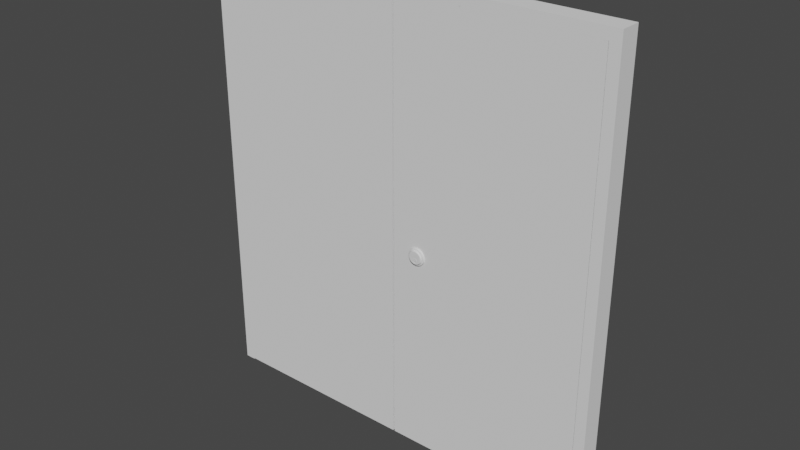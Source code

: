 # Source: door_shape_3.blend  (saved by Blender 3.4.6; exported with 4.5.12 LTS)
import bpy
from mathutils import Matrix  # noqa: F401  (used for matrix-valued properties, if any)

bpy.ops.wm.read_factory_settings(use_empty=True)
scene = bpy.context.scene
scene.name = 'Scene'

# ---- collections
col_collection = bpy.data.collections.new('Collection'); scene.collection.children.link(col_collection)

# ---- world
world_world = bpy.data.worlds.new('World'); scene.world = world_world
world_world.use_nodes = True; world_world.node_tree.nodes.clear()
_N = world_world.node_tree.nodes; _L = world_world.node_tree.links
n0 = _N.new('ShaderNodeOutputWorld'); n0.name = 'World Output'; n0.location = (300, 300)
n1 = _N.new('ShaderNodeBackground'); n1.name = 'Background'; n1.location = (10, 300)
n1.inputs[0].default_value = (0.05088, 0.05088, 0.05088, 1.0)
_L.new(n1.outputs[0], n0.inputs[0])
n0.is_active_output = True
world_world.color = (0.05088, 0.05088, 0.05088)
world_world.use_sun_shadow = False
world_world.sun_shadow_jitter_overblur = 0.0

# ---- meshes
me_plane_001 = bpy.data.meshes.new('Plane.001')
me_plane_001.from_pydata([(-1.0, -1.0, 0.0), (1.0, -1.0, 0.0), (-1.0, 1.0, 0.0), (1.0, 1.0, 0.0), (-1.0, 1.0, 0.05), (-1.0, -1.0, 0.05), (1.0, -1.0, 0.05), (1.0, 1.0, 0.05)], [], [(0, 2, 3, 1), (5, 6, 7, 4), (3, 2, 4, 7), (0, 1, 6, 5), (1, 3, 7, 6), (2, 0, 5, 4)])
_uv = me_plane_001.uv_layers.new(name='UVMap')
_uv.uv.foreach_set('vector', [0.0, 0.0, 0.0, 1.0, 1.0, 1.0, 1.0, 0.0, 0.0, 0.0, 1.0, 0.0, 1.0, 1.0, 0.0, 1.0, 1.0, 1.0, 0.0, 1.0, 0.0, 1.0, 1.0, 1.0, 0.0, 0.0, 1.0, 0.0, 1.0, 0.0, 0.0, 0.0, 1.0, 0.0, 1.0, 1.0, 1.0, 1.0, 1.0, 0.0, 0.0, 1.0, 0.0, 0.0, 0.0, 0.0, 0.0, 1.0])
me_plane_001.update()
me_plane_002 = bpy.data.meshes.new('Plane.002')
me_plane_002.from_pydata([(-1.0, -1.0, 0.0), (1.0, -1.0, 0.0), (-1.0, 1.0, 0.0), (1.0, 1.0, 0.0), (-1.0, 1.0, 0.05), (-1.0, -1.0, 0.05), (1.0, -1.0, 0.05), (1.0, 1.0, 0.05)], [], [(0, 2, 3, 1), (5, 6, 7, 4), (3, 2, 4, 7), (0, 1, 6, 5), (1, 3, 7, 6), (2, 0, 5, 4)])
_uv = me_plane_002.uv_layers.new(name='UVMap')
_uv.uv.foreach_set('vector', [0.0, 0.0, 0.0, 1.0, 1.0, 1.0, 1.0, 0.0, 0.0, 0.0, 1.0, 0.0, 1.0, 1.0, 0.0, 1.0, 1.0, 1.0, 0.0, 1.0, 0.0, 1.0, 1.0, 1.0, 0.0, 0.0, 1.0, 0.0, 1.0, 0.0, 0.0, 0.0, 1.0, 0.0, 1.0, 1.0, 1.0, 1.0, 1.0, 0.0, 0.0, 1.0, 0.0, 0.0, 0.0, 0.0, 0.0, 1.0])
me_plane_002.update()
me_cube_016 = bpy.data.meshes.new('Cube.016')
me_cube_016.from_pydata([(-1.0, -1.0, -1.0), (-1.0, -1.0, 1.0), (-1.0, 1.0, -1.0), (-1.0, 1.0, 1.0), (1.0, -1.0, -1.0), (1.0, -1.0, 1.0), (1.0, 1.0, -1.0), (1.0, 1.0, 1.0), (75.32, -1.0, -1.0), (75.32, -1.0, 1.0), (75.32, 1.0, -1.0), (75.32, 1.0, 1.0), (77.32, -1.0, -1.0), (77.32, -1.0, 1.0), (77.32, 1.0, -1.0), (77.32, 1.0, 1.0), (-0.9932, -1.0, 1.049), (77.32, -1.0, 1.049), (-0.9932, 1.0, 1.049), (77.32, 1.0, 1.049), (-0.9932, -1.0, 1.0), (77.32, -1.0, 1.0), (-0.9932, 1.0, 1.0), (77.32, 1.0, 1.0)], [], [(0, 1, 3, 2), (2, 3, 7, 6), (6, 7, 5, 4), (4, 5, 1, 0), (2, 6, 4, 0), (7, 3, 1, 5), (8, 9, 11, 10), (10, 11, 15, 14), (14, 15, 13, 12), (12, 13, 9, 8), (10, 14, 12, 8), (15, 11, 9, 13), (16, 17, 19, 18), (18, 19, 23, 22), (22, 23, 21, 20), (20, 21, 17, 16), (18, 22, 20, 16), (23, 19, 17, 21)])
_uv = me_cube_016.uv_layers.new(name='UVMap')
_uv.uv.foreach_set('vector', [0.375, 0.0, 0.625, 0.0, 0.625, 0.25, 0.375, 0.25, 0.375, 0.25, 0.625, 0.25, 0.625, 0.5, 0.375, 0.5, 0.375, 0.5, 0.625, 0.5, 0.625, 0.75, 0.375, 0.75, 0.375, 0.75, 0.625, 0.75, 0.625, 1.0, 0.375, 1.0, 0.125, 0.5, 0.375, 0.5, 0.375, 0.75, 0.125, 0.75, 0.625, 0.5, 0.875, 0.5, 0.875, 0.75, 0.625, 0.75, 0.375, 0.0, 0.625, 0.0, 0.625, 0.25, 0.375, 0.25, 0.375, 0.25, 0.625, 0.25, 0.625, 0.5, 0.375, 0.5, 0.375, 0.5, 0.625, 0.5, 0.625, 0.75, 0.375, 0.75, 0.375, 0.75, 0.625, 0.75, 0.625, 1.0, 0.375, 1.0, 0.125, 0.5, 0.375, 0.5, 0.375, 0.75, 0.125, 0.75, 0.625, 0.5, 0.875, 0.5, 0.875, 0.75, 0.625, 0.75, 0.375, 0.0, 0.625, 0.0, 0.625, 0.25, 0.375, 0.25, 0.375, 0.25, 0.625, 0.25, 0.625, 0.5, 0.375, 0.5, 0.375, 0.5, 0.625, 0.5, 0.625, 0.75, 0.375, 0.75, 0.375, 0.75, 0.625, 0.75, 0.625, 1.0, 0.375, 1.0, 0.125, 0.5, 0.375, 0.5, 0.375, 0.75, 0.125, 0.75, 0.625, 0.5, 0.875, 0.5, 0.875, 0.75, 0.625, 0.75])
me_cube_016.update()
me_circle = bpy.data.meshes.new('Circle')
me_circle.from_pydata([(0.0, 1.0, 0.0), (-0.1951, 0.9808, 0.0), (-0.3827, 0.9239, 0.0), (-0.5556, 0.8315, 0.0), (-0.7071, 0.7071, 0.0), (-0.8315, 0.5556, 0.0), (-0.9239, 0.3827, 0.0), (-0.9808, 0.1951, 0.0), (-1.0, 0.0, 0.0), (-0.9808, -0.1951, 0.0), (-0.9239, -0.3827, 0.0), (-0.8315, -0.5556, 0.0), (-0.7071, -0.7071, 0.0), (-0.5556, -0.8315, 0.0), (-0.3827, -0.9239, 0.0), (-0.1951, -0.9808, 0.0), (0.0, -1.0, 0.0), (0.1951, -0.9808, 0.0), (0.3827, -0.9239, 0.0), (0.5556, -0.8315, 0.0), (0.7071, -0.7071, 0.0), (0.8315, -0.5556, 0.0), (0.9239, -0.3827, 0.0), (0.9808, -0.1951, 0.0), (1.0, 0.0, 0.0), (0.9808, 0.1951, 0.0), (0.9239, 0.3827, 0.0), (0.8315, 0.5556, 0.0), (0.7071, 0.7071, 0.0), (0.5556, 0.8315, 0.0), (0.3827, 0.9239, 0.0), (0.1951, 0.9808, 0.0), (-0.1451, 0.7295, 0.3339), (-1.829e-09, 0.7438, 0.3339), (-0.2847, 0.6872, 0.3339), (-0.4133, 0.6185, 0.3339), (-0.526, 0.526, 0.3339), (-0.6185, 0.4133, 0.3339), (-0.6872, 0.2847, 0.3339), (-0.7295, 0.1451, 0.3339), (-0.7438, 2.251e-09, 0.3339), (-0.7295, -0.1451, 0.3339), (-0.6872, -0.2847, 0.3339), (-0.6185, -0.4133, 0.3339), (-0.526, -0.526, 0.3339), (-0.4133, -0.6185, 0.3339), (-0.2847, -0.6872, 0.3339), (-0.1451, -0.7295, 0.3339), (-1.829e-09, -0.7438, 0.3339), (0.1451, -0.7295, 0.3339), (0.2847, -0.6872, 0.3339), (0.4133, -0.6185, 0.3339), (0.526, -0.526, 0.3339), (0.6185, -0.4133, 0.3339), (0.6872, -0.2847, 0.3339), (0.7295, -0.1451, 0.3339), (0.7438, 2.251e-09, 0.3339), (0.7295, 0.1451, 0.3339), (0.6872, 0.2847, 0.3339), (0.6185, 0.4133, 0.3339), (0.526, 0.526, 0.3339), (0.4133, 0.6185, 0.3339), (0.2847, 0.6872, 0.3339), (0.1451, 0.7295, 0.3339), (-0.1656, 0.8326, 0.3339), (-1.829e-09, 0.8489, 0.3339), (-0.3249, 0.7843, 0.3339), (-0.4716, 0.7059, 0.3339), (-0.6003, 0.6003, 0.3339), (-0.7059, 0.4716, 0.3339), (-0.7843, 0.3249, 0.3339), (-0.8326, 0.1656, 0.3339), (-0.8489, 2.251e-09, 0.3339), (-0.8326, -0.1656, 0.3339), (-0.7843, -0.3249, 0.3339), (-0.7059, -0.4716, 0.3339), (-0.6003, -0.6003, 0.3339), (-0.4716, -0.7059, 0.3339), (-0.3249, -0.7843, 0.3339), (-0.1656, -0.8326, 0.3339), (-1.829e-09, -0.8489, 0.3339), (0.1656, -0.8326, 0.3339), (0.3249, -0.7843, 0.3339), (0.4716, -0.7059, 0.3339), (0.6003, -0.6003, 0.3339), (0.7059, -0.4716, 0.3339), (0.7843, -0.3249, 0.3339), (0.8326, -0.1656, 0.3339), (0.8489, 2.251e-09, 0.3339), (0.8326, 0.1656, 0.3339), (0.7843, 0.3249, 0.3339), (0.7059, 0.4716, 0.3339), (0.6003, 0.6003, 0.3339), (0.4716, 0.7059, 0.3339), (0.3249, 0.7843, 0.3339), (0.1656, 0.8326, 0.3339), (-0.01736, -0.3313, 0.4985), (-0.01941, -0.3452, 0.2275), (-0.02782, -0.3377, 0.4986), (-0.04039, -0.3444, 0.4986), (-0.05141, -0.3535, 0.4986), (-0.06045, -0.3645, 0.4986), (-0.06717, -0.3771, 0.4986), (-0.07131, -0.3907, 0.4986), (-0.07271, -0.4049, 0.4986), (-0.07131, -0.4191, 0.4986), (-0.06717, -0.4327, 0.4986), (-0.06045, -0.4453, 0.4986), (-0.05141, -0.4563, 0.4986), (-0.04039, -0.4653, 0.4986), (-0.02782, -0.472, 0.4986), (-0.01418, -0.4762, 0.4986), (-1.709e-09, -0.4776, 0.4986), (0.01418, -0.4762, 0.4986), (0.02782, -0.472, 0.4986), (0.04039, -0.4653, 0.4986), (0.05141, -0.4563, 0.4986), (0.06045, -0.4453, 0.4986), (0.06717, -0.4327, 0.4986), (0.07131, -0.4191, 0.4986), (0.07271, -0.4049, 0.4986), (0.07131, -0.3907, 0.4986), (0.06717, -0.3771, 0.4986), (0.06045, -0.3645, 0.4986), (0.05141, -0.3535, 0.4986), (0.04039, -0.3444, 0.4986), (0.02782, -0.3377, 0.4986), (0.01803, -0.3319, 0.4985), (-0.1258, 0.6322, 0.4986), (-1.709e-09, 0.6446, 0.4986), (-0.2467, 0.5955, 0.4986), (-0.3581, 0.536, 0.4986), (-0.4558, 0.4558, 0.4986), (-0.536, 0.3581, 0.4986), (-0.5955, 0.2467, 0.4986), (-0.6322, 0.1258, 0.4986), (-0.6446, 4.187e-09, 0.4986), (-0.6322, -0.1258, 0.4986), (-0.5955, -0.2467, 0.4986), (-0.536, -0.3581, 0.4986), (-0.4558, -0.4558, 0.4986), (-0.3581, -0.536, 0.4986), (-0.2467, -0.5955, 0.4986), (-0.1258, -0.6322, 0.4986), (-1.709e-09, -0.6446, 0.4986), (0.1258, -0.6322, 0.4986), (0.2467, -0.5955, 0.4986), (0.3581, -0.536, 0.4986), (0.4558, -0.4558, 0.4986), (0.536, -0.3581, 0.4986), (0.5955, -0.2467, 0.4986), (0.6322, -0.1258, 0.4986), (0.6446, 4.187e-09, 0.4986), (0.6322, 0.1258, 0.4986), (0.5955, 0.2467, 0.4986), (0.536, 0.3581, 0.4986), (0.4558, 0.4558, 0.4986), (0.3581, 0.536, 0.4986), (0.2467, 0.5955, 0.4986), (0.1258, 0.6322, 0.4986), (-0.05553, 0.03232, 0.4986), (-1.423e-09, 0.03779, 0.4986), (-0.1089, 0.01613, 0.4986), (-0.1581, -0.01018, 0.4986), (-0.2013, -0.04558, 0.4986), (-0.2367, -0.08871, 0.4986), (-0.263, -0.1379, 0.4986), (-0.2792, -0.1913, 0.4986), (-0.2846, -0.2469, 0.4986), (-0.2792, -0.3024, 0.4986), (-0.263, -0.3558, 0.4986), (-0.2367, -0.405, 0.4986), (-0.2013, -0.4481, 0.4986), (-0.1581, -0.4835, 0.4986), (-0.1089, -0.5098, 0.4986), (-0.05553, -0.526, 0.4986), (-1.423e-09, -0.5315, 0.4986), (0.05553, -0.526, 0.4986), (0.1089, -0.5098, 0.4986), (0.1581, -0.4835, 0.4986), (0.2013, -0.4481, 0.4986), (0.2367, -0.405, 0.4986), (0.263, -0.3558, 0.4986), (0.2792, -0.3024, 0.4986), (0.2846, -0.2469, 0.4986), (0.2792, -0.1913, 0.4986), (0.263, -0.1379, 0.4986), (0.2367, -0.08871, 0.4986), (0.2013, -0.04558, 0.4986), (0.1581, -0.01018, 0.4986), (0.1089, 0.01613, 0.4986), (0.05553, 0.03232, 0.4986), (-0.05323, 0.02073, 0.4986), (-1.709e-09, 0.02597, 0.4986), (-0.1044, 0.005205, 0.4986), (-0.1516, -0.02001, 0.4986), (-0.1929, -0.05394, 0.4986), (-0.2268, -0.09528, 0.4986), (-0.2521, -0.1424, 0.4986), (-0.2676, -0.1936, 0.4986), (-0.2728, -0.2469, 0.4986), (-0.2676, -0.3001, 0.4986), (-0.2521, -0.3513, 0.4986), (-0.2268, -0.3984, 0.4986), (-0.1929, -0.4398, 0.4986), (-0.1516, -0.4737, 0.4986), (-0.1044, -0.4989, 0.4986), (-0.05323, -0.5144, 0.4986), (-1.709e-09, -0.5197, 0.4986), (0.05323, -0.5144, 0.4986), (0.1044, -0.4989, 0.4986), (0.1516, -0.4737, 0.4986), (0.1929, -0.4398, 0.4986), (0.2268, -0.3984, 0.4986), (0.2521, -0.3513, 0.4986), (0.2676, -0.3001, 0.4986), (0.2728, -0.2469, 0.4986), (0.2676, -0.1936, 0.4986), (0.2521, -0.1424, 0.4986), (0.2268, -0.09528, 0.4986), (0.1929, -0.05394, 0.4986), (0.1516, -0.02001, 0.4986), (0.1044, 0.005205, 0.4986), (0.05323, 0.02073, 0.4986), (1.008e-09, -0.1906, 0.4986), (0.0221, -0.1918, 0.4986), (-0.02148, -0.191, 0.4985), (-0.01941, -0.3452, 0.3445), (-0.02986, -0.3515, 0.3446), (-0.04243, -0.3583, 0.3446), (-0.05345, -0.3673, 0.3446), (-0.06249, -0.3783, 0.3446), (-0.06921, -0.3909, 0.3446), (-0.07335, -0.4045, 0.3446), (-0.07475, -0.4187, 0.3446), (-0.07335, -0.4329, 0.3446), (-0.06921, -0.4465, 0.3446), (-0.06249, -0.4591, 0.3446), (-0.05345, -0.4701, 0.3446), (-0.04243, -0.4792, 0.3446), (-0.02986, -0.4859, 0.3446), (-0.01623, -0.49, 0.3446), (-0.002042, -0.4914, 0.3446), (0.01214, -0.49, 0.3446), (0.02578, -0.4859, 0.3446), (0.03835, -0.4792, 0.3446), (0.04937, -0.4701, 0.3446), (0.05841, -0.4591, 0.3446), (0.06513, -0.4465, 0.3446), (0.06927, -0.4329, 0.3446), (0.07066, -0.4187, 0.3446), (0.06927, -0.4045, 0.3446), (0.06513, -0.3909, 0.3446), (0.05841, -0.3783, 0.3446), (0.04937, -0.3673, 0.3446), (0.03835, -0.3583, 0.3446), (0.02578, -0.3515, 0.3446), (0.01599, -0.3457, 0.3445), (-0.02352, -0.2048, 0.3446), (0.02006, -0.2057, 0.3447), (-0.002042, -0.2044, 0.3446), (-0.002042, -0.346, 0.2276), (-0.02986, -0.3515, 0.2276), (-0.04243, -0.3583, 0.2276), (-0.05345, -0.3673, 0.2276), (-0.06249, -0.3783, 0.2276), (-0.06921, -0.3909, 0.2276), (-0.07335, -0.4045, 0.2276), (-0.07475, -0.4187, 0.2276), (-0.07335, -0.4329, 0.2276), (-0.06921, -0.4465, 0.2276), (-0.06249, -0.4591, 0.2276), (-0.05345, -0.4701, 0.2276), (-0.04243, -0.4792, 0.2276), (-0.02986, -0.4859, 0.2276), (-0.01623, -0.49, 0.2276), (-0.002042, -0.4914, 0.2276), (0.01214, -0.49, 0.2276), (0.02578, -0.4859, 0.2276), (0.03835, -0.4792, 0.2276), (0.04937, -0.4701, 0.2276), (0.05841, -0.4591, 0.2276), (0.06513, -0.4465, 0.2276), (0.06927, -0.4329, 0.2276), (0.07066, -0.4187, 0.2276), (0.06927, -0.4045, 0.2276), (0.06513, -0.3909, 0.2276), (0.05841, -0.3783, 0.2276), (0.04937, -0.3673, 0.2276), (0.03835, -0.3583, 0.2276), (0.02578, -0.3515, 0.2276), (0.01599, -0.3457, 0.2275), (-0.02352, -0.2048, 0.2276), (0.02006, -0.2057, 0.2277), (-0.002042, -0.2044, 0.2276), (-0.8614, -0.3568, 0.1494), (-0.9145, -0.1819, 0.1494), (0.9324, 1.007e-09, 0.1494), (0.9145, -0.1819, 0.1494), (-0.7753, -0.518, 0.1494), (0.9145, 0.1819, 0.1494), (-0.6593, -0.6593, 0.1494), (0.8614, 0.3568, 0.1494), (-0.518, -0.7753, 0.1494), (0.7753, 0.518, 0.1494), (-0.3568, -0.8614, 0.1494), (-0.1819, 0.9145, 0.1494), (-8.185e-10, 0.9324, 0.1494), (0.6593, 0.6593, 0.1494), (-0.1819, -0.9145, 0.1494), (-0.3568, 0.8614, 0.1494), (0.518, 0.7753, 0.1494), (-8.185e-10, -0.9324, 0.1494), (-0.518, 0.7753, 0.1494), (0.3568, 0.8614, 0.1494), (0.1819, -0.9145, 0.1494), (-0.6593, 0.6593, 0.1494), (0.1819, 0.9145, 0.1494), (0.3568, -0.8614, 0.1494), (-0.7753, 0.518, 0.1494), (0.518, -0.7753, 0.1494), (-0.8614, 0.3568, 0.1494), (0.6593, -0.6593, 0.1494), (-0.9145, 0.1819, 0.1494), (0.7753, -0.518, 0.1494), (-0.9324, 1.007e-09, 0.1494), (0.8614, -0.3568, 0.1494), (-0.9476, -0.1885, 0.07472), (0.9476, -0.1885, 0.07472), (-4.093e-10, 0.9662, 0.07472), (-0.8926, -0.3697, 0.07472), (0.9662, 5.037e-10, 0.07472), (-0.8034, -0.5368, 0.07472), (0.9476, 0.1885, 0.07472), (-0.6832, -0.6832, 0.07472), (0.8926, 0.3697, 0.07472), (-0.5368, -0.8034, 0.07472), (0.8034, 0.5368, 0.07472), (-0.3697, -0.8926, 0.07472), (-0.1885, 0.9476, 0.07472), (0.6832, 0.6832, 0.07472), (-0.1885, -0.9476, 0.07472), (-0.3697, 0.8926, 0.07472), (0.5368, 0.8034, 0.07472), (-4.093e-10, -0.9662, 0.07472), (-0.5368, 0.8034, 0.07472), (0.3697, 0.8926, 0.07472), (0.1885, -0.9476, 0.07472), (-0.6832, 0.6832, 0.07472), (0.1885, 0.9476, 0.07472), (0.3697, -0.8926, 0.07472), (-0.8034, 0.5368, 0.07472), (0.5368, -0.8034, 0.07472), (-0.8926, 0.3697, 0.07472), (0.6832, -0.6832, 0.07472), (-0.9476, 0.1885, 0.07472), (0.8034, -0.5368, 0.07472), (-0.9662, 5.037e-10, 0.07472), (0.8926, -0.3697, 0.07472), (0.6414, 0.2657, 0.4222), (0.6809, 0.1354, 0.4222), (-0.3857, -0.5772, 0.4222), (-0.4909, -0.4909, 0.4222), (0.5772, 0.3857, 0.4222), (-0.2657, -0.6414, 0.4222), (-0.1354, 0.6809, 0.4222), (-1.769e-09, 0.6942, 0.4222), (0.4909, 0.4909, 0.4222), (-0.1354, -0.6809, 0.4222), (-0.2657, 0.6414, 0.4222), (0.3857, 0.5772, 0.4222), (-1.769e-09, -0.6942, 0.4222), (-0.3857, 0.5772, 0.4222), (0.2657, 0.6414, 0.4222), (0.1354, -0.6809, 0.4222), (-0.4909, 0.4909, 0.4222), (0.1354, 0.6809, 0.4222), (0.2657, -0.6414, 0.4222), (-0.5772, 0.3857, 0.4222), (0.3857, -0.5772, 0.4222), (-0.6414, 0.2657, 0.4222), (0.4909, -0.4909, 0.4222), (-0.6809, 0.1354, 0.4222), (0.5772, -0.3857, 0.4222), (-0.6942, 3.219e-09, 0.4222), (0.6414, -0.2657, 0.4222), (-0.6809, -0.1354, 0.4222), (0.6809, -0.1354, 0.4222), (-0.6414, -0.2657, 0.4222), (0.6942, 3.219e-09, 0.4222), (-0.5772, -0.3857, 0.4222), (0.6185, 0.2562, 0.4839), (-0.3719, -0.5566, 0.4839), (0.5566, 0.3719, 0.4839), (-0.2562, -0.6185, 0.4839), (-0.1306, 0.6565, 0.4839), (0.4733, 0.4733, 0.4839), (-0.1306, -0.6565, 0.4839), (-0.2562, 0.6185, 0.4839), (0.3719, 0.5566, 0.4839), (-1.739e-09, -0.6694, 0.4839), (-0.3719, 0.5566, 0.4839), (0.2562, 0.6185, 0.4839), (0.1306, -0.6565, 0.4839), (-0.4733, 0.4733, 0.4839), (0.1306, 0.6565, 0.4839), (0.2562, -0.6185, 0.4839), (-0.5566, 0.3719, 0.4839), (0.3719, -0.5566, 0.4839), (-0.6185, 0.2562, 0.4839), (0.4733, -0.4733, 0.4839), (-0.6565, 0.1306, 0.4839), (0.5566, -0.3719, 0.4839), (-0.6694, 3.703e-09, 0.4839), (0.6185, -0.2562, 0.4839), (-0.6565, -0.1306, 0.4839), (0.6565, -0.1306, 0.4839), (-0.6185, -0.2562, 0.4839), (0.6694, 3.703e-09, 0.4839), (-0.5566, -0.3719, 0.4839), (0.6565, 0.1306, 0.4839), (-0.4733, -0.4733, 0.4839), (-1.739e-09, 0.6694, 0.4839), (-0.822, -0.338, 0.2799), (0.8916, 0.002853, 0.2799), (-0.7396, -0.492, 0.2799), (0.8745, 0.1766, 0.2799), (-0.6289, -0.6269, 0.2799), (0.8238, 0.3437, 0.2799), (-0.4939, -0.7377, 0.2799), (0.7415, 0.4977, 0.2799), (-0.3399, -0.82, 0.2799), (-0.1728, 0.8764, 0.2799), (0.6307, 0.6326, 0.2799), (-0.1728, -0.8707, 0.2799), (-0.3399, 0.8257, 0.2799), (0.4957, 0.7434, 0.2799), (0.0009137, -0.8878, 0.2799), (-0.4939, 0.7434, 0.2799), (0.3418, 0.8257, 0.2799), (0.1747, -0.8707, 0.2799), (-0.6289, 0.6326, 0.2799), (0.1747, 0.8764, 0.2799), (0.3418, -0.82, 0.2799), (-0.7396, 0.4977, 0.2799), (0.4957, -0.7377, 0.2799), (-0.822, 0.3437, 0.2799), (0.6307, -0.6269, 0.2799), (-0.8726, 0.1766, 0.2799), (0.7415, -0.492, 0.2799), (-0.8898, 0.002853, 0.2799), (0.8238, -0.338, 0.2799), (-0.8726, -0.1709, 0.2799), (0.8745, -0.1709, 0.2799), (0.0009137, 0.8935, 0.2799), (-0.07146, -0.3917, 0.4869), (0.04024, -0.4664, 0.4869), (0.05126, -0.4573, 0.4869), (-0.06733, -0.3781, 0.4869), (0.0603, -0.4463, 0.4869), (-0.07286, -0.4059, 0.4869), (0.06702, -0.4337, 0.4869), (-0.07146, -0.4201, 0.4869), (0.07115, -0.4201, 0.4869), (-0.06733, -0.4337, 0.4869), (0.02195, -0.1929, 0.487), (0.01788, -0.333, 0.4868), (0.07255, -0.4059, 0.4869), (-0.06061, -0.4463, 0.4869), (0.07115, -0.3917, 0.4869), (-0.05156, -0.4573, 0.4869), (0.06702, -0.3781, 0.4869), (-0.04055, -0.4664, 0.4869), (0.0603, -0.3655, 0.4869), (-0.02798, -0.4731, 0.4869), (-0.02163, -0.192, 0.4868), (-0.0001548, -0.1916, 0.4869), (0.05126, -0.3545, 0.4869), (-0.01434, -0.4772, 0.4869), (-0.02798, -0.3388, 0.4869), (-0.01752, -0.3324, 0.4868), (0.04024, -0.3455, 0.4869), (-0.0001548, -0.4786, 0.4869), (-0.04055, -0.3455, 0.4869), (0.02767, -0.3388, 0.4869), (0.01403, -0.4772, 0.4869), (-0.05157, -0.3545, 0.4869), (0.02767, -0.4731, 0.4869), (-0.06061, -0.3655, 0.4869), (-0.05553, 0.03232, 0.4826), (-1.423e-09, 0.03779, 0.4826), (-0.1089, 0.01613, 0.4826), (-0.1581, -0.01018, 0.4826), (-0.2013, -0.04558, 0.4826), (-0.2367, -0.08871, 0.4826), (-0.263, -0.1379, 0.4826), (-0.2792, -0.1913, 0.4826), (-0.2846, -0.2469, 0.4826), (-0.2792, -0.3024, 0.4826), (-0.263, -0.3558, 0.4826), (-0.2367, -0.405, 0.4826), (-0.2013, -0.4481, 0.4826), (-0.1581, -0.4835, 0.4826), (-0.1089, -0.5098, 0.4826), (-0.05553, -0.526, 0.4826), (-1.423e-09, -0.5315, 0.4826), (0.05553, -0.526, 0.4826), (0.1089, -0.5098, 0.4826), (0.1581, -0.4835, 0.4826), (0.2013, -0.4481, 0.4826), (0.2367, -0.405, 0.4826), (0.263, -0.3558, 0.4826), (0.2792, -0.3024, 0.4826), (0.2846, -0.2469, 0.4826), (0.2792, -0.1913, 0.4826), (0.263, -0.1379, 0.4826), (0.2367, -0.08871, 0.4826), (0.2013, -0.04558, 0.4826), (0.1581, -0.01018, 0.4826), (0.1089, 0.01613, 0.4826), (0.05553, 0.03232, 0.4826), (-0.05323, 0.02073, 0.4826), (-1.709e-09, 0.02597, 0.4826), (-0.1044, 0.005205, 0.4826), (-0.1516, -0.02001, 0.4826), (-0.1929, -0.05394, 0.4826), (-0.2268, -0.09528, 0.4826), (-0.2521, -0.1424, 0.4826), (-0.2676, -0.1936, 0.4826), (-0.2728, -0.2469, 0.4826), (-0.2676, -0.3001, 0.4826), (-0.2521, -0.3513, 0.4826), (-0.2268, -0.3984, 0.4826), (-0.1929, -0.4398, 0.4826), (-0.1516, -0.4737, 0.4826), (-0.1044, -0.4989, 0.4826), (-0.05323, -0.5144, 0.4826), (-1.709e-09, -0.5197, 0.4826), (0.05323, -0.5144, 0.4826), (0.1044, -0.4989, 0.4826), (0.1516, -0.4737, 0.4826), (0.1929, -0.4398, 0.4826), (0.2268, -0.3984, 0.4826), (0.2521, -0.3513, 0.4826), (0.2676, -0.3001, 0.4826), (0.2728, -0.2469, 0.4826), (0.2676, -0.1936, 0.4826), (0.2521, -0.1424, 0.4826), (0.2268, -0.09528, 0.4826), (0.1929, -0.05394, 0.4826), (0.1516, -0.02001, 0.4826), (0.1044, 0.005205, 0.4826), (0.05323, 0.02073, 0.4826), (-0.06249, -0.3783, 0.2261), (0.01214, -0.49, 0.2261), (0.02578, -0.4859, 0.2261), (-0.05345, -0.3673, 0.2261), (0.03835, -0.4792, 0.2261), (-0.06921, -0.3909, 0.2261), (-0.01941, -0.3452, 0.2259), (-0.02352, -0.2048, 0.226), (0.04937, -0.4701, 0.2261), (-0.07335, -0.4045, 0.2261), (0.02006, -0.2057, 0.2261), (0.01599, -0.3457, 0.226), (0.05841, -0.4591, 0.2261), (-0.07475, -0.4187, 0.2261), (0.06513, -0.4465, 0.2261), (-0.07335, -0.4329, 0.2261), (-0.002042, -0.2044, 0.2261), (0.06927, -0.4329, 0.2261), (-0.06921, -0.4465, 0.2261), (0.07066, -0.4187, 0.2261), (-0.06249, -0.4591, 0.2261), (0.06927, -0.4045, 0.2261), (-0.05345, -0.4701, 0.2261), (0.06513, -0.3909, 0.2261), (-0.04243, -0.4792, 0.2261), (0.05841, -0.3783, 0.2261), (-0.02986, -0.4859, 0.2261), (0.04937, -0.3673, 0.2261), (-0.01623, -0.49, 0.2261), (-0.02986, -0.3515, 0.2261), (0.03835, -0.3583, 0.2261), (-0.002042, -0.4914, 0.2261), (-0.04243, -0.3583, 0.2261), (0.02578, -0.3515, 0.2261)], [], [(1, 0, 31, 30, 29, 28, 27, 26, 25, 24, 23, 22, 21, 20, 19, 18, 17, 16, 15, 14, 13, 12, 11, 10, 9, 8, 7, 6, 5, 4, 3, 2), (420, 391, 154, 153), (452, 423, 74, 73), (453, 424, 88, 87), (423, 425, 75, 74), (424, 426, 89, 88), (425, 427, 76, 75), (426, 428, 90, 89), (427, 429, 77, 76), (428, 430, 91, 90), (429, 431, 78, 77), (454, 432, 64, 65), (430, 433, 92, 91), (431, 434, 79, 78), (432, 435, 66, 64), (433, 436, 93, 92), (434, 437, 80, 79), (435, 438, 67, 66), (436, 439, 94, 93), (437, 440, 81, 80), (438, 441, 68, 67), (439, 442, 95, 94), (440, 443, 82, 81), (441, 444, 69, 68), (442, 454, 65, 95), (443, 445, 83, 82), (444, 446, 70, 69), (445, 447, 84, 83), (446, 448, 71, 70), (447, 449, 85, 84), (448, 450, 72, 71), (449, 451, 86, 85), (450, 452, 73, 72), (451, 453, 87, 86), (32, 33, 65, 64), (34, 32, 64, 66), (35, 34, 66, 67), (36, 35, 67, 68), (37, 36, 68, 69), (38, 37, 69, 70), (39, 38, 70, 71), (40, 39, 71, 72), (41, 40, 72, 73), (42, 41, 73, 74), (43, 42, 74, 75), (44, 43, 75, 76), (45, 44, 76, 77), (46, 45, 77, 78), (47, 46, 78, 79), (48, 47, 79, 80), (49, 48, 80, 81), (50, 49, 81, 82), (51, 50, 82, 83), (52, 51, 83, 84), (53, 52, 84, 85), (54, 53, 85, 86), (55, 54, 86, 87), (56, 55, 87, 88), (57, 56, 88, 89), (58, 57, 89, 90), (59, 58, 90, 91), (60, 59, 91, 92), (61, 60, 92, 93), (62, 61, 93, 94), (63, 62, 94, 95), (33, 63, 95, 65), (457, 459, 247, 246), (421, 392, 141, 140), (391, 393, 155, 154), (392, 394, 142, 141), (422, 395, 128, 129), (393, 396, 156, 155), (394, 397, 143, 142), (395, 398, 130, 128), (396, 399, 157, 156), (397, 400, 144, 143), (398, 401, 131, 130), (399, 402, 158, 157), (400, 403, 145, 144), (401, 404, 132, 131), (402, 405, 159, 158), (403, 406, 146, 145), (404, 407, 133, 132), (405, 422, 129, 159), (406, 408, 147, 146), (407, 409, 134, 133), (408, 410, 148, 147), (409, 411, 135, 134), (410, 412, 149, 148), (411, 413, 136, 135), (412, 414, 150, 149), (413, 415, 137, 136), (414, 416, 151, 150), (415, 417, 138, 137), (416, 418, 152, 151), (417, 419, 139, 138), (418, 420, 153, 152), (419, 421, 140, 139), (160, 161, 129, 128), (162, 160, 128, 130), (163, 162, 130, 131), (164, 163, 131, 132), (165, 164, 132, 133), (166, 165, 133, 134), (167, 166, 134, 135), (168, 167, 135, 136), (169, 168, 136, 137), (170, 169, 137, 138), (171, 170, 138, 139), (172, 171, 139, 140), (173, 172, 140, 141), (174, 173, 141, 142), (175, 174, 142, 143), (176, 175, 143, 144), (177, 176, 144, 145), (178, 177, 145, 146), (179, 178, 146, 147), (180, 179, 147, 148), (181, 180, 148, 149), (182, 181, 149, 150), (183, 182, 150, 151), (184, 183, 151, 152), (185, 184, 152, 153), (186, 185, 153, 154), (187, 186, 154, 155), (188, 187, 155, 156), (189, 188, 156, 157), (190, 189, 157, 158), (191, 190, 158, 159), (161, 191, 159, 129), (208, 207, 536, 537), (161, 160, 489, 490), (186, 187, 516, 515), (207, 206, 535, 536), (185, 186, 515, 514), (206, 205, 534, 535), (184, 185, 514, 513), (205, 204, 533, 534), (183, 184, 513, 512), (204, 203, 532, 533), (182, 183, 512, 511), (203, 202, 531, 532), (181, 182, 511, 510), (202, 201, 530, 531), (180, 181, 510, 509), (201, 200, 529, 530), (179, 180, 509, 508), (200, 199, 528, 529), (178, 179, 508, 507), (199, 198, 527, 528), (177, 178, 507, 506), (198, 197, 526, 527), (193, 223, 552, 522), (176, 177, 506, 505), (197, 196, 525, 526), (223, 222, 551, 552), (175, 176, 505, 504), (196, 195, 524, 525), (222, 221, 550, 551), (174, 175, 504, 503), (195, 194, 523, 524), (221, 220, 549, 550), (458, 455, 233, 232), (98, 96, 226, 192, 194), (99, 98, 194, 195), (100, 99, 195, 196), (101, 100, 196, 197), (102, 101, 197, 198), (103, 102, 198, 199), (104, 103, 199, 200), (105, 104, 200, 201), (106, 105, 201, 202), (107, 106, 202, 203), (108, 107, 203, 204), (109, 108, 204, 205), (110, 109, 205, 206), (111, 110, 206, 207), (112, 111, 207, 208), (113, 112, 208, 209), (114, 113, 209, 210), (115, 114, 210, 211), (116, 115, 211, 212), (117, 116, 212, 213), (118, 117, 213, 214), (119, 118, 214, 215), (120, 119, 215, 216), (121, 120, 216, 217), (122, 121, 217, 218), (123, 122, 218, 219), (124, 123, 219, 220), (125, 124, 220, 221), (126, 125, 221, 222), (127, 126, 222, 223, 225), (456, 457, 246, 245), (555, 557, 279, 278), (226, 224, 193, 192), (224, 225, 223, 193), (556, 553, 265, 264), (554, 555, 278, 277), (455, 460, 234, 233), (459, 461, 248, 247), (460, 462, 235, 234), (461, 463, 249, 248), (462, 464, 236, 235), (466, 465, 259, 257), (463, 467, 250, 249), (464, 468, 237, 236), (467, 469, 251, 250), (468, 470, 238, 237), (469, 471, 252, 251), (470, 472, 239, 238), (471, 473, 253, 252), (472, 474, 240, 239), (476, 475, 258, 260), (473, 477, 254, 253), (474, 478, 241, 240), (465, 476, 260, 259), (480, 479, 228, 227), (477, 481, 255, 254), (478, 482, 242, 241), (479, 483, 229, 228), (481, 484, 256, 255), (482, 485, 243, 242), (483, 486, 230, 229), (484, 466, 257, 256), (485, 487, 244, 243), (486, 488, 231, 230), (487, 456, 245, 244), (488, 458, 232, 231), (475, 480, 227, 258), (97, 262, 263, 264, 265, 266, 267, 268, 269, 270, 271, 272, 273, 274, 275, 276, 277, 278, 279, 280, 281, 282, 283, 284, 285, 286, 287, 288, 289, 290, 291, 261), (97, 261, 294, 292), (261, 291, 293, 294), (553, 558, 266, 265), (560, 559, 97, 292), (557, 561, 280, 279), (558, 562, 267, 266), (564, 563, 293, 291), (561, 565, 281, 280), (562, 566, 268, 267), (565, 567, 282, 281), (566, 568, 269, 268), (569, 560, 292, 294), (567, 570, 283, 282), (568, 571, 270, 269), (563, 569, 294, 293), (570, 572, 284, 283), (571, 573, 271, 270), (572, 574, 285, 284), (573, 575, 272, 271), (574, 576, 286, 285), (575, 577, 273, 272), (576, 578, 287, 286), (577, 579, 274, 273), (578, 580, 288, 287), (579, 581, 275, 274), (559, 582, 262, 97), (580, 583, 289, 288), (581, 584, 276, 275), (582, 585, 263, 262), (583, 586, 290, 289), (584, 554, 277, 276), (585, 556, 264, 263), (586, 564, 291, 290), (358, 328, 298, 326), (357, 327, 296, 325), (356, 358, 326, 324), (355, 357, 325, 323), (354, 356, 324, 322), (353, 355, 323, 321), (352, 354, 322, 320), (351, 353, 321, 319), (350, 352, 320, 318), (349, 329, 307, 317), (348, 351, 319, 316), (347, 350, 318, 315), (346, 349, 317, 314), (345, 348, 316, 313), (344, 347, 315, 312), (343, 346, 314, 311), (342, 345, 313, 310), (341, 344, 312, 309), (340, 343, 311, 308), (339, 342, 310, 306), (338, 341, 309, 305), (337, 340, 308, 304), (329, 339, 306, 307), (336, 338, 305, 303), (335, 337, 304, 302), (334, 336, 303, 301), (333, 335, 302, 300), (332, 334, 301, 299), (331, 333, 300, 297), (330, 332, 299, 295), (328, 331, 297, 298), (327, 330, 295, 296), (9, 10, 330, 327), (23, 24, 331, 328), (10, 11, 332, 330), (24, 25, 333, 331), (11, 12, 334, 332), (25, 26, 335, 333), (12, 13, 336, 334), (26, 27, 337, 335), (13, 14, 338, 336), (0, 1, 339, 329), (27, 28, 340, 337), (14, 15, 341, 338), (1, 2, 342, 339), (28, 29, 343, 340), (15, 16, 344, 341), (2, 3, 345, 342), (29, 30, 346, 343), (16, 17, 347, 344), (3, 4, 348, 345), (30, 31, 349, 346), (17, 18, 350, 347), (4, 5, 351, 348), (31, 0, 329, 349), (18, 19, 352, 350), (5, 6, 353, 351), (19, 20, 354, 352), (6, 7, 355, 353), (20, 21, 356, 354), (7, 8, 357, 355), (21, 22, 358, 356), (8, 9, 327, 357), (22, 23, 328, 358), (43, 44, 362, 390), (56, 57, 360, 389), (42, 43, 390, 388), (55, 56, 389, 387), (41, 42, 388, 386), (54, 55, 387, 385), (40, 41, 386, 384), (53, 54, 385, 383), (39, 40, 384, 382), (52, 53, 383, 381), (38, 39, 382, 380), (51, 52, 381, 379), (37, 38, 380, 378), (50, 51, 379, 377), (63, 33, 366, 376), (36, 37, 378, 375), (49, 50, 377, 374), (62, 63, 376, 373), (35, 36, 375, 372), (48, 49, 374, 371), (61, 62, 373, 370), (34, 35, 372, 369), (47, 48, 371, 368), (60, 61, 370, 367), (32, 34, 369, 365), (46, 47, 368, 364), (59, 60, 367, 363), (33, 32, 365, 366), (45, 46, 364, 361), (58, 59, 363, 359), (44, 45, 361, 362), (57, 58, 359, 360), (390, 362, 421, 419), (389, 360, 420, 418), (388, 390, 419, 417), (387, 389, 418, 416), (386, 388, 417, 415), (385, 387, 416, 414), (384, 386, 415, 413), (383, 385, 414, 412), (382, 384, 413, 411), (381, 383, 412, 410), (380, 382, 411, 409), (379, 381, 410, 408), (378, 380, 409, 407), (377, 379, 408, 406), (376, 366, 422, 405), (375, 378, 407, 404), (374, 377, 406, 403), (373, 376, 405, 402), (372, 375, 404, 401), (371, 374, 403, 400), (370, 373, 402, 399), (369, 372, 401, 398), (368, 371, 400, 397), (367, 370, 399, 396), (365, 369, 398, 395), (364, 368, 397, 394), (363, 367, 396, 393), (366, 365, 395, 422), (361, 364, 394, 392), (359, 363, 393, 391), (362, 361, 392, 421), (360, 359, 391, 420), (326, 298, 453, 451), (325, 296, 452, 450), (324, 326, 451, 449), (323, 325, 450, 448), (322, 324, 449, 447), (321, 323, 448, 446), (320, 322, 447, 445), (319, 321, 446, 444), (318, 320, 445, 443), (317, 307, 454, 442), (316, 319, 444, 441), (315, 318, 443, 440), (314, 317, 442, 439), (313, 316, 441, 438), (312, 315, 440, 437), (311, 314, 439, 436), (310, 313, 438, 435), (309, 312, 437, 434), (308, 311, 436, 433), (306, 310, 435, 432), (305, 309, 434, 431), (304, 308, 433, 430), (307, 306, 432, 454), (303, 305, 431, 429), (302, 304, 430, 428), (301, 303, 429, 427), (300, 302, 428, 426), (299, 301, 427, 425), (297, 300, 426, 424), (295, 299, 425, 423), (298, 297, 424, 453), (296, 295, 423, 452), (226, 96, 480, 475), (101, 102, 458, 488), (114, 115, 456, 487), (100, 101, 488, 486), (113, 114, 487, 485), (126, 127, 466, 484), (99, 100, 486, 483), (112, 113, 485, 482), (125, 126, 484, 481), (98, 99, 483, 479), (111, 112, 482, 478), (124, 125, 481, 477), (96, 98, 479, 480), (225, 224, 476, 465), (110, 111, 478, 474), (123, 124, 477, 473), (224, 226, 475, 476), (109, 110, 474, 472), (122, 123, 473, 471), (108, 109, 472, 470), (121, 122, 471, 469), (107, 108, 470, 468), (120, 121, 469, 467), (106, 107, 468, 464), (119, 120, 467, 463), (127, 225, 465, 466), (105, 106, 464, 462), (118, 119, 463, 461), (104, 105, 462, 460), (117, 118, 461, 459), (103, 104, 460, 455), (115, 116, 457, 456), (102, 103, 455, 458), (116, 117, 459, 457), (521, 522, 490, 489), (523, 521, 489, 491), (524, 523, 491, 492), (525, 524, 492, 493), (526, 525, 493, 494), (527, 526, 494, 495), (528, 527, 495, 496), (529, 528, 496, 497), (530, 529, 497, 498), (531, 530, 498, 499), (532, 531, 499, 500), (533, 532, 500, 501), (534, 533, 501, 502), (535, 534, 502, 503), (536, 535, 503, 504), (537, 536, 504, 505), (538, 537, 505, 506), (539, 538, 506, 507), (540, 539, 507, 508), (541, 540, 508, 509), (542, 541, 509, 510), (543, 542, 510, 511), (544, 543, 511, 512), (545, 544, 512, 513), (546, 545, 513, 514), (547, 546, 514, 515), (548, 547, 515, 516), (549, 548, 516, 517), (550, 549, 517, 518), (551, 550, 518, 519), (552, 551, 519, 520), (522, 552, 520, 490), (187, 188, 517, 516), (160, 162, 491, 489), (209, 208, 537, 538), (188, 189, 518, 517), (162, 163, 492, 491), (210, 209, 538, 539), (189, 190, 519, 518), (163, 164, 493, 492), (211, 210, 539, 540), (190, 191, 520, 519), (164, 165, 494, 493), (212, 211, 540, 541), (191, 161, 490, 520), (165, 166, 495, 494), (213, 212, 541, 542), (166, 167, 496, 495), (214, 213, 542, 543), (167, 168, 497, 496), (215, 214, 543, 544), (168, 169, 498, 497), (216, 215, 544, 545), (169, 170, 499, 498), (217, 216, 545, 546), (170, 171, 500, 499), (218, 217, 546, 547), (171, 172, 501, 500), (219, 218, 547, 548), (192, 193, 522, 521), (172, 173, 502, 501), (220, 219, 548, 549), (194, 192, 521, 523), (173, 174, 503, 502), (256, 257, 564, 586), (229, 230, 556, 585), (242, 243, 554, 584), (255, 256, 586, 583), (228, 229, 585, 582), (241, 242, 584, 581), (254, 255, 583, 580), (227, 228, 582, 559), (240, 241, 581, 579), (253, 254, 580, 578), (239, 240, 579, 577), (252, 253, 578, 576), (238, 239, 577, 575), (251, 252, 576, 574), (237, 238, 575, 573), (250, 251, 574, 572), (236, 237, 573, 571), (249, 250, 572, 570), (259, 260, 569, 563), (235, 236, 571, 568), (248, 249, 570, 567), (260, 258, 560, 569), (234, 235, 568, 566), (247, 248, 567, 565), (233, 234, 566, 562), (246, 247, 565, 561), (257, 259, 563, 564), (232, 233, 562, 558), (245, 246, 561, 557), (258, 227, 559, 560), (231, 232, 558, 553), (243, 244, 555, 554), (230, 231, 553, 556), (244, 245, 557, 555)])
_uv = me_circle.uv_layers.new(name='UVMap')
_uv.uv.foreach_set('vector', [0.0, 0.0, 0.0, 0.0, 0.0, 0.0, 0.0, 0.0, 0.0, 0.0, 0.0, 0.0, 0.0, 0.0, 0.0, 0.0, 0.0, 0.0, 0.0, 0.0, 0.0, 0.0, 0.0, 0.0, 0.0, 0.0, 0.0, 0.0, 0.0, 0.0, 0.0, 0.0, 0.0, 0.0, 0.0, 0.0, 0.0, 0.0, 0.0, 0.0, 0.0, 0.0, 0.0, 0.0, 0.0, 0.0, 0.0, 0.0, 0.0, 0.0, 0.0, 0.0, 0.0, 0.0, 0.0, 0.0, 0.0, 0.0, 0.0, 0.0, 0.0, 0.0, 0.0, 0.0, 0.0, 0.0, 0.0, 0.0, 0.0, 0.0, 0.0, 0.0, 0.0, 0.0, 0.0, 0.0, 0.0, 0.0, 0.0, 0.0, 0.0, 0.0, 0.0, 0.0, 0.0, 0.0, 0.0, 0.0, 0.0, 0.0, 0.0, 0.0, 0.0, 0.0, 0.0, 0.0, 0.0, 0.0, 0.0, 0.0, 0.0, 0.0, 0.0, 0.0, 0.0, 0.0, 0.0, 0.0, 0.0, 0.0, 0.0, 0.0, 0.0, 0.0, 0.0, 0.0, 0.0, 0.0, 0.0, 0.0, 0.0, 0.0, 0.0, 0.0, 0.0, 0.0, 0.0, 0.0, 0.0, 0.0, 0.0, 0.0, 0.0, 0.0, 0.0, 0.0, 0.0, 0.0, 0.0, 0.0, 0.0, 0.0, 0.0, 0.0, 0.0, 0.0, 0.0, 0.0, 0.0, 0.0, 0.0, 0.0, 0.0, 0.0, 0.0, 0.0, 0.0, 0.0, 0.0, 0.0, 0.0, 0.0, 0.0, 0.0, 0.0, 0.0, 0.0, 0.0, 0.0, 0.0, 0.0, 0.0, 0.0, 0.0, 0.0, 0.0, 0.0, 0.0, 0.0, 0.0, 0.0, 0.0, 0.0, 0.0, 0.0, 0.0, 0.0, 0.0, 0.0, 0.0, 0.0, 0.0, 0.0, 0.0, 0.0, 0.0, 0.0, 0.0, 0.0, 0.0, 0.0, 0.0, 0.0, 0.0, 0.0, 0.0, 0.0, 0.0, 0.0, 0.0, 0.0, 0.0, 0.0, 0.0, 0.0, 0.0, 0.0, 0.0, 0.0, 0.0, 0.0, 0.0, 0.0, 0.0, 0.0, 0.0, 0.0, 0.0, 0.0, 0.0, 0.0, 0.0, 0.0, 0.0, 0.0, 0.0, 0.0, 0.0, 0.0, 0.0, 0.0, 0.0, 0.0, 0.0, 0.0, 0.0, 0.0, 0.0, 0.0, 0.0, 0.0, 0.0, 0.0, 0.0, 0.0, 0.0, 0.0, 0.0, 0.0, 0.0, 0.0, 0.0, 0.0, 0.0, 0.0, 0.0, 0.0, 0.0, 0.0, 0.0, 0.0, 0.0, 0.0, 0.0, 0.0, 0.0, 0.0, 0.0, 0.0, 0.0, 0.0, 0.0, 0.0, 0.0, 0.0, 0.0, 0.0, 0.0, 0.0, 0.0, 0.0, 0.0, 0.0, 0.0, 0.0, 0.0, 0.0, 0.0, 0.0, 0.0, 0.0, 0.0, 0.0, 0.0, 0.0, 0.0, 0.0, 0.0, 0.0, 0.0, 0.0, 0.0, 0.0, 0.0, 0.0, 0.0, 0.0, 0.0, 0.0, 0.0, 0.0, 0.0, 0.0, 0.0, 0.0, 0.0, 0.0, 0.0, 0.0, 0.0, 0.0, 0.0, 0.0, 0.0, 0.0, 0.0, 0.0, 0.0, 0.0, 0.0, 0.0, 0.0, 0.0, 0.0, 0.0, 0.0, 0.0, 0.0, 0.0, 0.0, 0.0, 0.0, 0.0, 0.0, 0.0, 0.0, 0.0, 0.0, 0.0, 0.0, 0.0, 0.0, 0.0, 0.0, 0.0, 0.0, 0.0, 0.0, 0.0, 0.0, 0.0, 0.0, 0.0, 0.0, 0.0, 0.0, 0.0, 0.0, 0.0, 0.0, 0.0, 0.0, 0.0, 0.0, 0.0, 0.0, 0.0, 0.0, 0.0, 0.0, 0.0, 0.0, 0.0, 0.0, 0.0, 0.0, 0.0, 0.0, 0.0, 0.0, 0.0, 0.0, 0.0, 0.0, 0.0, 0.0, 0.0, 0.0, 0.0, 0.0, 0.0, 0.0, 0.0, 0.0, 0.0, 0.0, 0.0, 0.0, 0.0, 0.0, 0.0, 0.0, 0.0, 0.0, 0.0, 0.0, 0.0, 0.0, 0.0, 0.0, 0.0, 0.0, 0.0, 0.0, 0.0, 0.0, 0.0, 0.0, 0.0, 0.0, 0.0, 0.0, 0.0, 0.0, 0.0, 0.0, 0.0, 0.0, 0.0, 0.0, 0.0, 0.0, 0.0, 0.0, 0.0, 0.0, 0.0, 0.0, 0.0, 0.0, 0.0, 0.0, 0.0, 0.0, 0.0, 0.0, 0.0, 0.0, 0.0, 0.0, 0.0, 0.0, 0.0, 0.0, 0.0, 0.0, 0.0, 0.0, 0.0, 0.0, 0.0, 0.0, 0.0, 0.0, 0.0, 0.0, 0.0, 0.0, 0.0, 0.0, 0.0, 0.0, 0.0, 0.0, 0.0, 0.0, 0.0, 0.0, 0.0, 0.0, 0.0, 0.0, 0.0, 0.0, 0.0, 0.0, 0.0, 0.0, 0.0, 0.0, 0.0, 0.0, 0.0, 0.0, 0.0, 0.0, 0.0, 0.0, 0.0, 0.0, 0.0, 0.0, 0.0, 0.0, 0.0, 0.0, 0.0, 0.0, 0.0, 0.0, 0.0, 0.0, 0.0, 0.0, 0.0, 0.0, 0.0, 0.0, 0.0, 0.0, 0.0, 0.0, 0.0, 0.0, 0.0, 0.0, 0.0, 0.0, 0.0, 0.0, 0.0, 0.0, 0.0, 0.0, 0.0, 0.0, 0.0, 0.0, 0.0, 0.0, 0.0, 0.0, 0.0, 0.0, 0.0, 0.0, 0.0, 0.0, 0.0, 0.0, 0.0, 0.0, 0.0, 0.0, 0.0, 0.0, 0.0, 0.0, 0.0, 0.0, 0.0, 0.0, 0.0, 0.0, 0.0, 0.0, 0.0, 0.0, 0.0, 0.0, 0.0, 0.0, 0.0, 0.0, 0.0, 0.0, 0.0, 0.0, 0.0, 0.0, 0.0, 0.0, 0.0, 0.0, 0.0, 0.0, 0.0, 0.0, 0.0, 0.0, 0.0, 0.0, 0.0, 0.0, 0.0, 0.0, 0.0, 0.0, 0.0, 0.0, 0.0, 0.0, 0.0, 0.0, 0.0, 0.0, 0.0, 0.0, 0.0, 0.0, 0.0, 0.0, 0.0, 0.0, 0.0, 0.0, 0.0, 0.0, 0.0, 0.0, 0.0, 0.0, 0.0, 0.0, 0.0, 0.0, 0.0, 0.0, 0.0, 0.0, 0.0, 0.0, 0.0, 0.0, 0.0, 0.0, 0.0, 0.0, 0.0, 0.0, 0.0, 0.0, 0.0, 0.0, 0.0, 0.0, 0.0, 0.0, 0.0, 0.0, 0.0, 0.0, 0.0, 0.0, 0.0, 0.0, 0.0, 0.0, 0.0, 0.0, 0.0, 0.0, 0.0, 0.0, 0.0, 0.0, 0.0, 0.0, 0.0, 0.0, 0.0, 0.0, 0.0, 0.0, 0.0, 0.0, 0.0, 0.0, 0.0, 0.0, 0.0, 0.0, 0.0, 0.0, 0.0, 0.0, 0.0, 0.0, 0.0, 0.0, 0.0, 0.0, 0.0, 0.0, 0.0, 0.0, 0.0, 0.0, 0.0, 0.0, 0.0, 0.0, 0.0, 0.0, 0.0, 0.0, 0.0, 0.0, 0.0, 0.0, 0.0, 0.0, 0.0, 0.0, 0.0, 0.0, 0.0, 0.0, 0.0, 0.0, 0.0, 0.0, 0.0, 0.0, 0.0, 0.0, 0.0, 0.0, 0.0, 0.0, 0.0, 0.0, 0.0, 0.0, 0.0, 0.0, 0.0, 0.0, 0.0, 0.0, 0.0, 0.0, 0.0, 0.0, 0.0, 0.0, 0.0, 0.0, 0.0, 0.0, 0.0, 0.0, 0.0, 0.0, 0.0, 0.0, 0.0, 0.0, 0.0, 0.0, 0.0, 0.0, 0.0, 0.0, 0.0, 0.0, 0.0, 0.0, 0.0, 0.0, 0.0, 0.0, 0.0, 0.0, 0.0, 0.0, 0.0, 0.0, 0.0, 0.0, 0.0, 0.0, 0.0, 0.0, 0.0, 0.0, 0.0, 0.0, 0.0, 0.0, 0.0, 0.0, 0.0, 0.0, 0.0, 0.0, 0.0, 0.0, 0.0, 0.0, 0.0, 0.0, 0.0, 0.0, 0.0, 0.0, 0.0, 0.0, 0.0, 0.0, 0.0, 0.0, 0.0, 0.0, 0.0, 0.0, 0.0, 0.0, 0.0, 0.0, 0.0, 0.0, 0.0, 0.0, 0.0, 0.0, 0.0, 0.0, 0.0, 0.0, 0.0, 0.0, 0.0, 0.0, 0.0, 0.0, 0.0, 0.0, 0.0, 0.0, 0.0, 0.0, 0.0, 0.0, 0.0, 0.0, 0.0, 0.0, 0.0, 0.0, 0.0, 0.0, 0.0, 0.0, 0.0, 0.0, 0.0, 0.0, 0.0, 0.0, 0.0, 0.0, 0.0, 0.0, 0.0, 0.0, 0.0, 0.0, 0.0, 0.0, 0.0, 0.0, 0.0, 0.0, 0.0, 0.0, 0.0, 0.0, 0.0, 0.0, 0.0, 0.0, 0.0, 0.0, 0.0, 0.0, 0.0, 0.0, 0.0, 0.0, 0.0, 0.0, 0.0, 0.0, 0.0, 0.0, 0.0, 0.0, 0.0, 0.0, 0.0, 0.0, 0.0, 0.0, 0.0, 0.0, 0.0, 0.0, 0.0, 0.0, 0.0, 0.0, 0.0, 0.0, 0.0, 0.0, 0.0, 0.0, 0.0, 0.0, 0.0, 0.0, 0.0, 0.0, 0.0, 0.0, 0.0, 0.0, 0.0, 0.0, 0.0, 0.0, 0.0, 0.0, 0.0, 0.0, 0.0, 0.0, 0.0, 0.0, 0.0, 0.0, 0.0, 0.0, 0.0, 0.0, 0.0, 0.0, 0.0, 0.0, 0.0, 0.0, 0.0, 0.0, 0.0, 0.0, 0.0, 0.0, 0.0, 0.0, 0.0, 0.0, 0.0, 0.0, 0.0, 0.0, 0.0, 0.0, 0.0, 0.0, 0.0, 0.0, 0.0, 0.0, 0.0, 0.0, 0.0, 0.0, 0.0, 0.0, 0.0, 0.0, 0.0, 0.0, 0.0, 0.0, 0.0, 0.0, 0.0, 0.0, 0.0, 0.0, 0.0, 0.0, 0.0, 0.0, 0.0, 0.0, 0.0, 0.0, 0.0, 0.0, 0.0, 0.0, 0.0, 0.0, 0.0, 0.0, 0.0, 0.0, 0.0, 0.0, 0.0, 0.0, 0.0, 0.0, 0.0, 0.0, 0.0, 0.0, 0.0, 0.0, 0.0, 0.0, 0.0, 0.0, 0.0, 0.0, 0.0, 0.0, 0.0, 0.0, 0.0, 0.0, 0.0, 0.0, 0.0, 0.0, 0.0, 0.0, 0.0, 0.0, 0.0, 0.0, 0.0, 0.0, 0.0, 0.0, 0.0, 0.0, 0.0, 0.0, 0.0, 0.0, 0.0, 0.0, 0.0, 0.0, 0.0, 0.0, 0.0, 0.0, 0.0, 0.0, 0.0, 0.0, 0.0, 0.0, 0.0, 0.0, 0.0, 0.0, 0.0, 0.0, 0.0, 0.0, 0.0, 0.0, 0.0, 0.0, 0.0, 0.0, 0.0, 0.0, 0.0, 0.0, 0.0, 0.0, 0.0, 0.0, 0.0, 0.0, 0.0, 0.0, 0.0, 0.0, 0.0, 0.0, 0.0, 0.0, 0.0, 0.0, 0.0, 0.0, 0.0, 0.0, 0.0, 0.0, 0.0, 0.0, 0.0, 0.0, 0.0, 0.0, 0.0, 0.0, 0.0, 0.0, 0.0, 0.0, 0.0, 0.0, 0.0, 0.0, 0.0, 0.0, 0.0, 0.0, 0.0, 0.0, 0.0, 0.0, 0.0, 0.0, 0.0, 0.0, 0.0, 0.0, 0.0, 0.0, 0.0, 0.0, 0.0, 0.0, 0.0, 0.0, 0.0, 0.0, 0.0, 0.0, 0.0, 0.0, 0.0, 0.0, 0.0, 0.0, 0.0, 0.0, 0.0, 0.0, 0.0, 0.0, 0.0, 0.0, 0.0, 0.0, 0.0, 0.0, 0.0, 0.0, 0.0, 0.0, 0.0, 0.0, 0.0, 0.0, 0.0, 0.0, 0.0, 0.0, 0.0, 0.0, 0.0, 0.0, 0.0, 0.0, 0.0, 0.0, 0.0, 0.0, 0.0, 0.0, 0.0, 0.0, 0.0, 0.0, 0.0, 0.0, 0.0, 0.0, 0.0, 0.0, 0.0, 0.0, 0.0, 0.0, 0.0, 0.0, 0.0, 0.0, 0.0, 0.0, 0.0, 0.0, 0.0, 0.0, 0.0, 0.0, 0.0, 0.0, 0.0, 0.0, 0.0, 0.0, 0.0, 0.0, 0.0, 0.0, 0.0, 0.0, 0.0, 0.0, 0.0, 0.0, 0.0, 0.0, 0.0, 0.0, 0.0, 0.0, 0.0, 0.0, 0.0, 0.0, 0.0, 0.0, 0.0, 0.0, 0.0, 0.0, 0.0, 0.0, 0.0, 0.0, 0.0, 0.0, 0.0, 0.0, 0.0, 0.0, 0.0, 0.0, 0.0, 0.0, 0.0, 0.0, 0.0, 0.0, 0.0, 0.0, 0.0, 0.0, 0.0, 0.0, 0.0, 0.0, 0.0, 0.0, 0.0, 0.0, 0.0, 0.0, 0.0, 0.0, 0.0, 0.0, 0.0, 0.0, 0.0, 0.0, 0.0, 0.0, 0.0, 0.0, 0.0, 0.0, 0.0, 0.0, 0.0, 0.0, 0.0, 0.0, 0.0, 0.0, 0.0, 0.0, 0.0, 0.0, 0.0, 0.0, 0.0, 0.0, 0.0, 0.0, 0.0, 0.0, 0.0, 0.0, 0.0, 0.0, 0.0, 0.0, 0.0, 0.0, 0.0, 0.0, 0.0, 0.0, 0.0, 0.0, 0.0, 0.0, 0.0, 0.0, 0.0, 0.0, 0.0, 0.0, 0.0, 0.0, 0.0, 0.0, 0.0, 0.0, 0.0, 0.0, 0.0, 0.0, 0.0, 0.0, 0.0, 0.0, 0.0, 0.0, 0.0, 0.0, 0.0, 0.0, 0.0, 0.0, 0.0, 0.0, 0.0, 0.0, 0.0, 0.0, 0.0, 0.0, 0.0, 0.0, 0.0, 0.0, 0.0, 0.0, 0.0, 0.0, 0.0, 0.0, 0.0, 0.0, 0.0, 0.0, 0.0, 0.0, 0.0, 0.0, 0.0, 0.0, 0.0, 0.0, 0.0, 0.0, 0.0, 0.0, 0.0, 0.0, 0.0, 0.0, 0.0, 0.0, 0.0, 0.0, 0.0, 0.0, 0.0, 0.0, 0.0, 0.0, 0.0, 0.0, 0.0, 0.0, 0.0, 0.0, 0.0, 0.0, 0.0, 0.0, 0.0, 0.0, 0.0, 0.0, 0.0, 0.0, 0.0, 0.0, 0.0, 0.0, 0.0, 0.0, 0.0, 0.0, 0.0, 0.0, 0.0, 0.0, 0.0, 0.0, 0.0, 0.0, 0.0, 0.0, 0.0, 0.0, 0.0, 0.0, 0.0, 0.0, 0.0, 0.0, 0.0, 0.0, 0.0, 0.0, 0.0, 0.0, 0.0, 0.0, 0.0, 0.0, 0.0, 0.0, 0.0, 0.0, 0.0, 0.0, 0.0, 0.0, 0.0, 0.0, 0.0, 0.0, 0.0, 0.0, 0.0, 0.0, 0.0, 0.0, 0.0, 0.0, 0.0, 0.0, 0.0, 0.0, 0.0, 0.0, 0.0, 0.0, 0.0, 0.0, 0.0, 0.0, 0.0, 0.0, 0.0, 0.0, 0.0, 0.0, 0.0, 0.0, 0.0, 0.0, 0.0, 0.0, 0.0, 0.0, 0.0, 0.0, 0.0, 0.0, 0.0, 0.0, 0.0, 0.0, 0.0, 0.0, 0.0, 0.0, 0.0, 0.0, 0.0, 0.0, 0.0, 0.0, 0.0, 0.0, 0.0, 0.0, 0.0, 0.0, 0.0, 0.0, 0.0, 0.0, 0.0, 0.0, 0.0, 0.0, 0.0, 0.0, 0.0, 0.0, 0.0, 0.0, 0.0, 0.0, 0.0, 0.0, 0.0, 0.0, 0.0, 0.0, 0.0, 0.0, 0.0, 0.0, 0.0, 0.0, 0.0, 0.0, 0.0, 0.0, 0.0, 0.0, 0.0, 0.0, 0.0, 0.0, 0.0, 0.0, 0.0, 0.0, 0.0, 0.0, 0.0, 0.0, 0.0, 0.0, 0.0, 0.0, 0.0, 0.0, 0.0, 0.0, 0.0, 0.0, 0.0, 0.0, 0.0, 0.0, 0.0, 0.0, 0.0, 0.0, 0.0, 0.0, 0.0, 0.0, 0.0, 0.0, 0.0, 0.0, 0.0, 0.0, 0.0, 0.0, 0.0, 0.0, 0.0, 0.0, 0.0, 0.0, 0.0, 0.0, 0.0, 0.0, 0.0, 0.0, 0.0, 0.0, 0.0, 0.0, 0.0, 0.0, 0.0, 0.0, 0.0, 0.0, 0.0, 0.0, 0.0, 0.0, 0.0, 0.0, 0.0, 0.0, 0.0, 0.0, 0.0, 0.0, 0.0, 0.0, 0.0, 0.0, 0.0, 0.0, 0.0, 0.0, 0.0, 0.0, 0.0, 0.0, 0.0, 0.0, 0.0, 0.0, 0.0, 0.0, 0.0, 0.0, 0.0, 0.0, 0.0, 0.0, 0.0, 0.0, 0.0, 0.0, 0.0, 0.0, 0.0, 0.0, 0.0, 0.0, 0.0, 0.0, 0.0, 0.0, 0.0, 0.0, 0.0, 0.0, 0.0, 0.0, 0.0, 0.0, 0.0, 0.0, 0.0, 0.0, 0.0, 0.0, 0.0, 0.0, 0.0, 0.0, 0.0, 0.0, 0.0, 0.0, 0.0, 0.0, 0.0, 0.0, 0.0, 0.0, 0.0, 0.0, 0.0, 0.0, 0.0, 0.0, 0.0, 0.0, 0.0, 0.0, 0.0, 0.0, 0.0, 0.0, 0.0, 0.0, 0.0, 0.0, 0.0, 0.0, 0.0, 0.0, 0.0, 0.0, 0.0, 0.0, 0.0, 0.0, 0.0, 0.0, 0.0, 0.0, 0.0, 0.0, 0.0, 0.0, 0.0, 0.0, 0.0, 0.0, 0.0, 0.0, 0.0, 0.0, 0.0, 0.0, 0.0, 0.0, 0.0, 0.0, 0.0, 0.0, 0.0, 0.0, 0.0, 0.0, 0.0, 0.0, 0.0, 0.0, 0.0, 0.0, 0.0, 0.0, 0.0, 0.0, 0.0, 0.0, 0.0, 0.0, 0.0, 0.0, 0.0, 0.0, 0.0, 0.0, 0.0, 0.0, 0.0, 0.0, 0.0, 0.0, 0.0, 0.0, 0.0, 0.0, 0.0, 0.0, 0.0, 0.0, 0.0, 0.0, 0.0, 0.0, 0.0, 0.0, 0.0, 0.0, 0.0, 0.0, 0.0, 0.0, 0.0, 0.0, 0.0, 0.0, 0.0, 0.0, 0.0, 0.0, 0.0, 0.0, 0.0, 0.0, 0.0, 0.0, 0.0, 0.0, 0.0, 0.0, 0.0, 0.0, 0.0, 0.0, 0.0, 0.0, 0.0, 0.0, 0.0, 0.0, 0.0, 0.0, 0.0, 0.0, 0.0, 0.0, 0.0, 0.0, 0.0, 0.0, 0.0, 0.0, 0.0, 0.0, 0.0, 0.0, 0.0, 0.0, 0.0, 0.0, 0.0, 0.0, 0.0, 0.0, 0.0, 0.0, 0.0, 0.0, 0.0, 0.0, 0.0, 0.0, 0.0, 0.0, 0.0, 0.0, 0.0, 0.0, 0.0, 0.0, 0.0, 0.0, 0.0, 0.0, 0.0, 0.0, 0.0, 0.0, 0.0, 0.0, 0.0, 0.0, 0.0, 0.0, 0.0, 0.0, 0.0, 0.0, 0.0, 0.0, 0.0, 0.0, 0.0, 0.0, 0.0, 0.0, 0.0, 0.0, 0.0, 0.0, 0.0, 0.0, 0.0, 0.0, 0.0, 0.0, 0.0, 0.0, 0.0, 0.0, 0.0, 0.0, 0.0, 0.0, 0.0, 0.0, 0.0, 0.0, 0.0, 0.0, 0.0, 0.0, 0.0, 0.0, 0.0, 0.0, 0.0, 0.0, 0.0, 0.0, 0.0, 0.0, 0.0, 0.0, 0.0, 0.0, 0.0, 0.0, 0.0, 0.0, 0.0, 0.0, 0.0, 0.0, 0.0, 0.0, 0.0, 0.0, 0.0, 0.0, 0.0, 0.0, 0.0, 0.0, 0.0, 0.0, 0.0, 0.0, 0.0, 0.0, 0.0, 0.0, 0.0, 0.0, 0.0, 0.0, 0.0, 0.0, 0.0, 0.0, 0.0, 0.0, 0.0, 0.0, 0.0, 0.0, 0.0, 0.0, 0.0, 0.0, 0.0, 0.0, 0.0, 0.0, 0.0, 0.0, 0.0, 0.0, 0.0, 0.0, 0.0, 0.0, 0.0, 0.0, 0.0, 0.0, 0.0, 0.0, 0.0, 0.0, 0.0, 0.0, 0.0, 0.0, 0.0, 0.0, 0.0, 0.0, 0.0, 0.0, 0.0, 0.0, 0.0, 0.0, 0.0, 0.0, 0.0, 0.0, 0.0, 0.0, 0.0, 0.0, 0.0, 0.0, 0.0, 0.0, 0.0, 0.0, 0.0, 0.0, 0.0, 0.0, 0.0, 0.0, 0.0, 0.0, 0.0, 0.0, 0.0, 0.0, 0.0, 0.0, 0.0, 0.0, 0.0, 0.0, 0.0, 0.0, 0.0, 0.0, 0.0, 0.0, 0.0, 0.0, 0.0, 0.0, 0.0, 0.0, 0.0, 0.0, 0.0, 0.0, 0.0, 0.0, 0.0, 0.0, 0.0, 0.0, 0.0, 0.0, 0.0, 0.0, 0.0, 0.0, 0.0, 0.0, 0.0, 0.0, 0.0, 0.0, 0.0, 0.0, 0.0, 0.0, 0.0, 0.0, 0.0, 0.0, 0.0, 0.0, 0.0, 0.0, 0.0, 0.0, 0.0, 0.0, 0.0, 0.0, 0.0, 0.0, 0.0, 0.0, 0.0, 0.0, 0.0, 0.0, 0.0, 0.0, 0.0, 0.0, 0.0, 0.0, 0.0, 0.0, 0.0, 0.0, 0.0, 0.0, 0.0, 0.0, 0.0, 0.0, 0.0, 0.0, 0.0, 0.0, 0.0, 0.0, 0.0, 0.0, 0.0, 0.0, 0.0, 0.0, 0.0, 0.0, 0.0, 0.0, 0.0, 0.0, 0.0, 0.0, 0.0, 0.0, 0.0, 0.0, 0.0, 0.0, 0.0, 0.0, 0.0, 0.0, 0.0, 0.0, 0.0, 0.0, 0.0, 0.0, 0.0, 0.0, 0.0, 0.0, 0.0, 0.0, 0.0, 0.0, 0.0, 0.0, 0.0, 0.0, 0.0, 0.0, 0.0, 0.0, 0.0, 0.0, 0.0, 0.0, 0.0, 0.0, 0.0, 0.0, 0.0, 0.0, 0.0, 0.0, 0.0, 0.0, 0.0, 0.0, 0.0, 0.0, 0.0, 0.0, 0.0, 0.0, 0.0, 0.0, 0.0, 0.0, 0.0, 0.0, 0.0, 0.0, 0.0, 0.0, 0.0, 0.0, 0.0, 0.0, 0.0, 0.0, 0.0, 0.0, 0.0, 0.0, 0.0, 0.0, 0.0, 0.0, 0.0, 0.0, 0.0, 0.0, 0.0, 0.0, 0.0, 0.0, 0.0, 0.0, 0.0, 0.0, 0.0, 0.0, 0.0, 0.0, 0.0, 0.0, 0.0, 0.0, 0.0, 0.0, 0.0, 0.0, 0.0, 0.0, 0.0, 0.0, 0.0, 0.0, 0.0, 0.0, 0.0, 0.0, 0.0, 0.0, 0.0, 0.0, 0.0, 0.0, 0.0, 0.0, 0.0, 0.0, 0.0, 0.0, 0.0, 0.0, 0.0, 0.0, 0.0, 0.0, 0.0, 0.0, 0.0, 0.0, 0.0, 0.0, 0.0, 0.0, 0.0, 0.0, 0.0, 0.0, 0.0, 0.0, 0.0, 0.0, 0.0, 0.0, 0.0, 0.0, 0.0, 0.0, 0.0, 0.0, 0.0, 0.0, 0.0, 0.0, 0.0, 0.0, 0.0, 0.0, 0.0, 0.0, 0.0, 0.0, 0.0, 0.0, 0.0, 0.0, 0.0, 0.0, 0.0, 0.0, 0.0, 0.0, 0.0, 0.0, 0.0, 0.0, 0.0, 0.0, 0.0, 0.0, 0.0, 0.0, 0.0, 0.0, 0.0, 0.0, 0.0, 0.0, 0.0, 0.0, 0.0, 0.0, 0.0, 0.0, 0.0, 0.0, 0.0, 0.0, 0.0, 0.0, 0.0, 0.0, 0.0, 0.0, 0.0, 0.0, 0.0, 0.0, 0.0, 0.0, 0.0, 0.0, 0.0, 0.0, 0.0, 0.0, 0.0, 0.0, 0.0, 0.0, 0.0, 0.0, 0.0, 0.0, 0.0, 0.0, 0.0, 0.0, 0.0, 0.0, 0.0, 0.0, 0.0, 0.0, 0.0, 0.0, 0.0, 0.0, 0.0, 0.0, 0.0, 0.0, 0.0, 0.0, 0.0, 0.0, 0.0, 0.0, 0.0, 0.0, 0.0, 0.0, 0.0, 0.0, 0.0, 0.0, 0.0, 0.0, 0.0, 0.0, 0.0, 0.0, 0.0, 0.0, 0.0, 0.0, 0.0, 0.0, 0.0, 0.0, 0.0, 0.0, 0.0, 0.0, 0.0, 0.0, 0.0, 0.0, 0.0, 0.0, 0.0, 0.0, 0.0, 0.0, 0.0, 0.0, 0.0, 0.0, 0.0, 0.0, 0.0, 0.0, 0.0, 0.0, 0.0, 0.0, 0.0, 0.0, 0.0, 0.0, 0.0, 0.0, 0.0, 0.0, 0.0, 0.0, 0.0, 0.0, 0.0, 0.0, 0.0, 0.0, 0.0, 0.0, 0.0, 0.0, 0.0, 0.0, 0.0, 0.0, 0.0, 0.0, 0.0, 0.0, 0.0, 0.0, 0.0, 0.0, 0.0, 0.0, 0.0, 0.0, 0.0, 0.0, 0.0, 0.0, 0.0, 0.0, 0.0, 0.0, 0.0, 0.0, 0.0, 0.0, 0.0, 0.0, 0.0, 0.0, 0.0, 0.0, 0.0, 0.0, 0.0, 0.0, 0.0, 0.0, 0.0, 0.0, 0.0, 0.0, 0.0, 0.0, 0.0, 0.0, 0.0, 0.0, 0.0, 0.0, 0.0, 0.0, 0.0, 0.0, 0.0, 0.0, 0.0, 0.0, 0.0, 0.0, 0.0, 0.0, 0.0, 0.0, 0.0, 0.0, 0.0, 0.0, 0.0, 0.0, 0.0, 0.0, 0.0, 0.0, 0.0, 0.0, 0.0, 0.0, 0.0, 0.0, 0.0, 0.0, 0.0, 0.0, 0.0, 0.0, 0.0, 0.0, 0.0, 0.0, 0.0, 0.0, 0.0, 0.0, 0.0, 0.0, 0.0, 0.0, 0.0, 0.0, 0.0, 0.0, 0.0, 0.0, 0.0, 0.0, 0.0, 0.0, 0.0, 0.0, 0.0, 0.0, 0.0, 0.0, 0.0, 0.0, 0.0, 0.0, 0.0, 0.0, 0.0, 0.0, 0.0, 0.0, 0.0, 0.0, 0.0, 0.0, 0.0, 0.0, 0.0, 0.0, 0.0, 0.0, 0.0, 0.0, 0.0, 0.0, 0.0, 0.0, 0.0, 0.0, 0.0, 0.0, 0.0, 0.0, 0.0, 0.0, 0.0, 0.0, 0.0, 0.0, 0.0, 0.0, 0.0, 0.0, 0.0, 0.0, 0.0, 0.0, 0.0, 0.0, 0.0, 0.0, 0.0, 0.0, 0.0, 0.0, 0.0, 0.0, 0.0, 0.0, 0.0, 0.0, 0.0, 0.0, 0.0, 0.0, 0.0, 0.0, 0.0, 0.0, 0.0, 0.0, 0.0, 0.0, 0.0, 0.0, 0.0, 0.0, 0.0, 0.0, 0.0, 0.0, 0.0, 0.0, 0.0, 0.0, 0.0, 0.0, 0.0, 0.0, 0.0, 0.0, 0.0, 0.0, 0.0, 0.0, 0.0, 0.0, 0.0, 0.0, 0.0, 0.0, 0.0, 0.0, 0.0, 0.0, 0.0, 0.0, 0.0, 0.0, 0.0, 0.0, 0.0, 0.0, 0.0, 0.0, 0.0, 0.0, 0.0, 0.0, 0.0, 0.0, 0.0, 0.0, 0.0, 0.0, 0.0, 0.0, 0.0, 0.0, 0.0, 0.0, 0.0, 0.0, 0.0, 0.0, 0.0, 0.0, 0.0, 0.0, 0.0, 0.0, 0.0, 0.0, 0.0, 0.0, 0.0, 0.0, 0.0, 0.0, 0.0, 0.0, 0.0, 0.0, 0.0, 0.0, 0.0, 0.0, 0.0, 0.0, 0.0, 0.0, 0.0, 0.0, 0.0, 0.0, 0.0, 0.0, 0.0, 0.0, 0.0, 0.0, 0.0, 0.0, 0.0, 0.0, 0.0, 0.0, 0.0, 0.0, 0.0, 0.0, 0.0, 0.0, 0.0, 0.0, 0.0, 0.0, 0.0, 0.0, 0.0, 0.0, 0.0, 0.0, 0.0, 0.0, 0.0, 0.0, 0.0, 0.0, 0.0, 0.0, 0.0, 0.0, 0.0, 0.0, 0.0, 0.0, 0.0, 0.0, 0.0, 0.0, 0.0, 0.0, 0.0, 0.0, 0.0, 0.0, 0.0, 0.0, 0.0, 0.0, 0.0, 0.0, 0.0, 0.0, 0.0, 0.0, 0.0, 0.0, 0.0, 0.0, 0.0, 0.0, 0.0, 0.0, 0.0, 0.0, 0.0, 0.0, 0.0, 0.0, 0.0, 0.0, 0.0, 0.0, 0.0, 0.0, 0.0, 0.0, 0.0, 0.0, 0.0, 0.0, 0.0, 0.0, 0.0, 0.0, 0.0, 0.0, 0.0, 0.0, 0.0, 0.0, 0.0, 0.0, 0.0, 0.0, 0.0, 0.0, 0.0, 0.0, 0.0, 0.0, 0.0, 0.0, 0.0, 0.0, 0.0, 0.0, 0.0, 0.0, 0.0, 0.0, 0.0, 0.0, 0.0, 0.0, 0.0, 0.0, 0.0, 0.0, 0.0, 0.0, 0.0, 0.0, 0.0, 0.0, 0.0, 0.0, 0.0, 0.0, 0.0, 0.0, 0.0, 0.0, 0.0, 0.0, 0.0, 0.0, 0.0, 0.0, 0.0, 0.0, 0.0, 0.0, 0.0, 0.0, 0.0, 0.0, 0.0, 0.0, 0.0, 0.0, 0.0, 0.0, 0.0, 0.0, 0.0, 0.0, 0.0, 0.0, 0.0, 0.0, 0.0, 0.0, 0.0, 0.0, 0.0, 0.0, 0.0, 0.0, 0.0, 0.0, 0.0, 0.0, 0.0, 0.0, 0.0, 0.0, 0.0, 0.0, 0.0, 0.0, 0.0, 0.0, 0.0, 0.0, 0.0, 0.0, 0.0, 0.0, 0.0, 0.0, 0.0, 0.0, 0.0, 0.0, 0.0, 0.0, 0.0, 0.0, 0.0, 0.0, 0.0, 0.0, 0.0, 0.0, 0.0, 0.0, 0.0, 0.0, 0.0, 0.0, 0.0, 0.0, 0.0, 0.0, 0.0, 0.0, 0.0, 0.0, 0.0, 0.0, 0.0, 0.0, 0.0, 0.0, 0.0, 0.0, 0.0, 0.0, 0.0, 0.0, 0.0, 0.0, 0.0, 0.0, 0.0, 0.0, 0.0, 0.0, 0.0, 0.0, 0.0, 0.0, 0.0, 0.0, 0.0, 0.0, 0.0, 0.0, 0.0, 0.0, 0.0, 0.0, 0.0, 0.0, 0.0, 0.0, 0.0, 0.0, 0.0, 0.0, 0.0, 0.0, 0.0, 0.0, 0.0, 0.0, 0.0, 0.0, 0.0, 0.0, 0.0, 0.0, 0.0, 0.0, 0.0, 0.0, 0.0, 0.0, 0.0, 0.0, 0.0, 0.0, 0.0, 0.0, 0.0, 0.0, 0.0, 0.0, 0.0, 0.0, 0.0, 0.0, 0.0, 0.0, 0.0, 0.0, 0.0, 0.0, 0.0, 0.0, 0.0, 0.0, 0.0, 0.0, 0.0, 0.0, 0.0, 0.0, 0.0, 0.0, 0.0, 0.0, 0.0, 0.0, 0.0, 0.0, 0.0, 0.0, 0.0, 0.0, 0.0, 0.0, 0.0, 0.0, 0.0, 0.0, 0.0, 0.0, 0.0, 0.0, 0.0, 0.0, 0.0, 0.0, 0.0, 0.0, 0.0, 0.0, 0.0, 0.0, 0.0, 0.0, 0.0, 0.0, 0.0, 0.0, 0.0, 0.0, 0.0, 0.0, 0.0, 0.0, 0.0, 0.0, 0.0, 0.0, 0.0, 0.0, 0.0, 0.0, 0.0, 0.0, 0.0, 0.0, 0.0, 0.0, 0.0, 0.0, 0.0, 0.0, 0.0, 0.0, 0.0, 0.0, 0.0, 0.0, 0.0, 0.0, 0.0, 0.0, 0.0, 0.0, 0.0, 0.0, 0.0, 0.0, 0.0, 0.0, 0.0, 0.0, 0.0, 0.0, 0.0, 0.0, 0.0, 0.0, 0.0, 0.0, 0.0, 0.0, 0.0, 0.0, 0.0, 0.0, 0.0, 0.0, 0.0, 0.0, 0.0, 0.0, 0.0, 0.0, 0.0, 0.0, 0.0, 0.0, 0.0, 0.0, 0.0, 0.0, 0.0, 0.0, 0.0, 0.0, 0.0, 0.0, 0.0, 0.0, 0.0, 0.0, 0.0, 0.0, 0.0, 0.0, 0.0, 0.0, 0.0, 0.0, 0.0, 0.0, 0.0, 0.0, 0.0, 0.0, 0.0, 0.0, 0.0, 0.0, 0.0, 0.0, 0.0, 0.0, 0.0, 0.0, 0.0, 0.0, 0.0, 0.0, 0.0, 0.0, 0.0, 0.0, 0.0, 0.0, 0.0, 0.0, 0.0, 0.0, 0.0, 0.0, 0.0, 0.0, 0.0, 0.0, 0.0, 0.0, 0.0, 0.0, 0.0, 0.0, 0.0, 0.0, 0.0, 0.0, 0.0, 0.0, 0.0, 0.0, 0.0, 0.0, 0.0, 0.0, 0.0, 0.0, 0.0, 0.0, 0.0, 0.0, 0.0, 0.0, 0.0, 0.0, 0.0, 0.0, 0.0, 0.0, 0.0, 0.0, 0.0, 0.0, 0.0, 0.0, 0.0, 0.0, 0.0, 0.0, 0.0, 0.0, 0.0, 0.0, 0.0, 0.0, 0.0, 0.0, 0.0, 0.0, 0.0, 0.0, 0.0, 0.0, 0.0, 0.0, 0.0, 0.0, 0.0, 0.0, 0.0, 0.0, 0.0, 0.0, 0.0, 0.0, 0.0, 0.0, 0.0, 0.0, 0.0, 0.0, 0.0, 0.0, 0.0, 0.0, 0.0, 0.0, 0.0, 0.0, 0.0, 0.0, 0.0, 0.0, 0.0, 0.0, 0.0, 0.0, 0.0, 0.0, 0.0, 0.0, 0.0, 0.0, 0.0, 0.0, 0.0, 0.0, 0.0, 0.0, 0.0, 0.0, 0.0, 0.0, 0.0, 0.0, 0.0, 0.0, 0.0, 0.0, 0.0, 0.0, 0.0, 0.0, 0.0, 0.0, 0.0, 0.0, 0.0, 0.0, 0.0, 0.0, 0.0, 0.0, 0.0, 0.0, 0.0, 0.0, 0.0, 0.0, 0.0, 0.0, 0.0, 0.0, 0.0, 0.0, 0.0, 0.0, 0.0, 0.0, 0.0, 0.0, 0.0, 0.0, 0.0, 0.0, 0.0, 0.0, 0.0, 0.0, 0.0, 0.0, 0.0, 0.0, 0.0, 0.0, 0.0, 0.0, 0.0, 0.0, 0.0, 0.0, 0.0, 0.0, 0.0, 0.0, 0.0, 0.0, 0.0, 0.0, 0.0, 0.0, 0.0, 0.0, 0.0, 0.0, 0.0, 0.0, 0.0, 0.0, 0.0, 0.0, 0.0, 0.0, 0.0, 0.0, 0.0, 0.0, 0.0, 0.0, 0.0, 0.0, 0.0, 0.0, 0.0, 0.0, 0.0, 0.0, 0.0, 0.0, 0.0, 0.0, 0.0, 0.0, 0.0, 0.0, 0.0, 0.0, 0.0, 0.0, 0.0, 0.0, 0.0, 0.0, 0.0, 0.0, 0.0, 0.0, 0.0, 0.0, 0.0, 0.0, 0.0, 0.0, 0.0, 0.0, 0.0, 0.0, 0.0, 0.0, 0.0, 0.0, 0.0, 0.0, 0.0, 0.0, 0.0, 0.0, 0.0, 0.0, 0.0, 0.0, 0.0, 0.0, 0.0, 0.0, 0.0, 0.0, 0.0, 0.0, 0.0, 0.0, 0.0, 0.0, 0.0, 0.0, 0.0, 0.0, 0.0, 0.0, 0.0, 0.0, 0.0, 0.0, 0.0, 0.0, 0.0, 0.0, 0.0, 0.0, 0.0, 0.0, 0.0, 0.0, 0.0, 0.0, 0.0, 0.0, 0.0, 0.0, 0.0, 0.0, 0.0, 0.0, 0.0, 0.0, 0.0, 0.0, 0.0, 0.0, 0.0, 0.0, 0.0, 0.0, 0.0, 0.0, 0.0, 0.0, 0.0, 0.0, 0.0, 0.0, 0.0, 0.0, 0.0, 0.0, 0.0, 0.0, 0.0, 0.0, 0.0, 0.0, 0.0, 0.0, 0.0, 0.0, 0.0, 0.0, 0.0, 0.0, 0.0, 0.0, 0.0, 0.0, 0.0, 0.0, 0.0, 0.0, 0.0, 0.0, 0.0, 0.0, 0.0, 0.0, 0.0, 0.0, 0.0, 0.0, 0.0, 0.0, 0.0, 0.0, 0.0, 0.0, 0.0, 0.0, 0.0, 0.0, 0.0, 0.0, 0.0, 0.0, 0.0, 0.0, 0.0, 0.0, 0.0, 0.0, 0.0, 0.0, 0.0, 0.0, 0.0, 0.0, 0.0, 0.0, 0.0, 0.0, 0.0, 0.0, 0.0, 0.0, 0.0, 0.0, 0.0, 0.0, 0.0, 0.0, 0.0, 0.0, 0.0, 0.0, 0.0, 0.0, 0.0, 0.0, 0.0, 0.0, 0.0, 0.0, 0.0, 0.0, 0.0, 0.0, 0.0, 0.0, 0.0, 0.0, 0.0, 0.0, 0.0, 0.0, 0.0, 0.0, 0.0, 0.0, 0.0, 0.0, 0.0, 0.0, 0.0, 0.0, 0.0, 0.0, 0.0, 0.0, 0.0, 0.0, 0.0, 0.0, 0.0, 0.0, 0.0, 0.0, 0.0, 0.0, 0.0, 0.0, 0.0, 0.0, 0.0, 0.0, 0.0, 0.0, 0.0, 0.0, 0.0, 0.0, 0.0, 0.0, 0.0, 0.0, 0.0, 0.0, 0.0, 0.0, 0.0, 0.0, 0.0, 0.0, 0.0, 0.0, 0.0, 0.0, 0.0, 0.0, 0.0, 0.0, 0.0, 0.0, 0.0, 0.0, 0.0, 0.0, 0.0, 0.0, 0.0, 0.0, 0.0, 0.0, 0.0, 0.0, 0.0, 0.0, 0.0, 0.0, 0.0, 0.0, 0.0, 0.0, 0.0, 0.0, 0.0, 0.0, 0.0, 0.0, 0.0, 0.0, 0.0, 0.0, 0.0, 0.0, 0.0, 0.0, 0.0, 0.0, 0.0, 0.0, 0.0, 0.0, 0.0, 0.0, 0.0, 0.0, 0.0, 0.0, 0.0, 0.0, 0.0, 0.0, 0.0, 0.0, 0.0, 0.0, 0.0, 0.0, 0.0, 0.0, 0.0, 0.0, 0.0, 0.0, 0.0, 0.0, 0.0, 0.0, 0.0, 0.0, 0.0, 0.0, 0.0, 0.0, 0.0, 0.0, 0.0, 0.0, 0.0, 0.0, 0.0, 0.0, 0.0, 0.0, 0.0, 0.0, 0.0, 0.0, 0.0, 0.0, 0.0, 0.0, 0.0, 0.0, 0.0, 0.0, 0.0, 0.0, 0.0, 0.0, 0.0, 0.0, 0.0, 0.0, 0.0, 0.0, 0.0, 0.0, 0.0, 0.0, 0.0, 0.0, 0.0, 0.0, 0.0, 0.0, 0.0, 0.0, 0.0, 0.0, 0.0, 0.0, 0.0, 0.0, 0.0, 0.0, 0.0, 0.0, 0.0, 0.0, 0.0, 0.0, 0.0, 0.0, 0.0, 0.0, 0.0, 0.0, 0.0, 0.0, 0.0, 0.0, 0.0, 0.0, 0.0, 0.0, 0.0, 0.0, 0.0, 0.0, 0.0, 0.0, 0.0, 0.0, 0.0, 0.0, 0.0, 0.0, 0.0, 0.0, 0.0, 0.0, 0.0, 0.0, 0.0, 0.0, 0.0, 0.0, 0.0, 0.0, 0.0, 0.0, 0.0, 0.0, 0.0, 0.0, 0.0, 0.0, 0.0, 0.0, 0.0, 0.0, 0.0, 0.0, 0.0, 0.0, 0.0, 0.0, 0.0, 0.0, 0.0, 0.0, 0.0, 0.0, 0.0, 0.0, 0.0, 0.0, 0.0, 0.0, 0.0, 0.0, 0.0, 0.0, 0.0, 0.0, 0.0, 0.0, 0.0, 0.0, 0.0, 0.0, 0.0, 0.0, 0.0, 0.0, 0.0, 0.0, 0.0, 0.0, 0.0, 0.0, 0.0, 0.0, 0.0, 0.0, 0.0, 0.0, 0.0, 0.0, 0.0, 0.0, 0.0, 0.0, 0.0, 0.0, 0.0, 0.0, 0.0, 0.0, 0.0, 0.0, 0.0, 0.0, 0.0, 0.0, 0.0, 0.0, 0.0, 0.0, 0.0, 0.0, 0.0, 0.0, 0.0, 0.0, 0.0, 0.0, 0.0, 0.0, 0.0, 0.0, 0.0, 0.0, 0.0, 0.0, 0.0, 0.0, 0.0, 0.0, 0.0, 0.0, 0.0, 0.0, 0.0, 0.0, 0.0, 0.0, 0.0, 0.0, 0.0, 0.0, 0.0, 0.0, 0.0, 0.0, 0.0, 0.0, 0.0, 0.0, 0.0, 0.0, 0.0, 0.0, 0.0, 0.0, 0.0, 0.0, 0.0, 0.0, 0.0, 0.0, 0.0, 0.0, 0.0, 0.0, 0.0, 0.0, 0.0, 0.0, 0.0, 0.0, 0.0, 0.0, 0.0, 0.0, 0.0, 0.0, 0.0, 0.0, 0.0, 0.0, 0.0, 0.0, 0.0, 0.0, 0.0, 0.0, 0.0, 0.0, 0.0, 0.0, 0.0, 0.0, 0.0, 0.0, 0.0, 0.0, 0.0, 0.0, 0.0, 0.0, 0.0, 0.0, 0.0, 0.0, 0.0, 0.0, 0.0, 0.0, 0.0, 0.0, 0.0, 0.0, 0.0, 0.0, 0.0, 0.0, 0.0, 0.0, 0.0, 0.0, 0.0, 0.0, 0.0, 0.0, 0.0, 0.0, 0.0, 0.0, 0.0, 0.0, 0.0, 0.0, 0.0, 0.0, 0.0, 0.0, 0.0, 0.0, 0.0, 0.0, 0.0, 0.0, 0.0, 0.0, 0.0, 0.0, 0.0, 0.0, 0.0, 0.0, 0.0, 0.0, 0.0, 0.0, 0.0, 0.0, 0.0, 0.0, 0.0, 0.0, 0.0, 0.0, 0.0, 0.0, 0.0, 0.0, 0.0, 0.0, 0.0, 0.0, 0.0, 0.0, 0.0, 0.0, 0.0, 0.0, 0.0, 0.0, 0.0, 0.0, 0.0, 0.0, 0.0, 0.0, 0.0, 0.0, 0.0, 0.0, 0.0, 0.0, 0.0, 0.0, 0.0, 0.0, 0.0, 0.0, 0.0, 0.0, 0.0, 0.0, 0.0, 0.0, 0.0, 0.0, 0.0, 0.0, 0.0, 0.0, 0.0, 0.0, 0.0, 0.0, 0.0, 0.0, 0.0, 0.0, 0.0, 0.0, 0.0, 0.0, 0.0, 0.0, 0.0, 0.0, 0.0, 0.0, 0.0, 0.0, 0.0, 0.0, 0.0, 0.0, 0.0, 0.0, 0.0, 0.0, 0.0, 0.0, 0.0, 0.0, 0.0, 0.0, 0.0, 0.0, 0.0, 0.0, 0.0, 0.0, 0.0, 0.0, 0.0, 0.0, 0.0, 0.0, 0.0, 0.0, 0.0, 0.0, 0.0, 0.0, 0.0, 0.0, 0.0, 0.0, 0.0, 0.0, 0.0, 0.0, 0.0, 0.0, 0.0, 0.0, 0.0, 0.0, 0.0, 0.0, 0.0, 0.0, 0.0, 0.0, 0.0, 0.0, 0.0, 0.0, 0.0, 0.0, 0.0, 0.0, 0.0, 0.0, 0.0, 0.0, 0.0, 0.0, 0.0, 0.0, 0.0, 0.0, 0.0, 0.0, 0.0, 0.0, 0.0, 0.0, 0.0, 0.0, 0.0, 0.0, 0.0, 0.0, 0.0, 0.0, 0.0, 0.0, 0.0, 0.0, 0.0, 0.0, 0.0, 0.0, 0.0, 0.0, 0.0, 0.0, 0.0, 0.0, 0.0, 0.0, 0.0, 0.0, 0.0, 0.0, 0.0, 0.0, 0.0, 0.0, 0.0, 0.0, 0.0, 0.0, 0.0, 0.0, 0.0, 0.0, 0.0, 0.0, 0.0, 0.0, 0.0, 0.0, 0.0, 0.0, 0.0, 0.0, 0.0, 0.0, 0.0, 0.0, 0.0, 0.0, 0.0, 0.0, 0.0, 0.0, 0.0, 0.0, 0.0, 0.0, 0.0, 0.0, 0.0, 0.0, 0.0, 0.0, 0.0, 0.0, 0.0, 0.0, 0.0, 0.0, 0.0, 0.0, 0.0, 0.0, 0.0, 0.0, 0.0, 0.0, 0.0, 0.0, 0.0, 0.0, 0.0, 0.0, 0.0, 0.0, 0.0, 0.0, 0.0, 0.0, 0.0, 0.0, 0.0, 0.0, 0.0, 0.0, 0.0, 0.0, 0.0, 0.0, 0.0, 0.0, 0.0, 0.0, 0.0, 0.0, 0.0, 0.0, 0.0, 0.0, 0.0, 0.0, 0.0, 0.0, 0.0, 0.0, 0.0, 0.0, 0.0, 0.0, 0.0, 0.0, 0.0, 0.0, 0.0, 0.0, 0.0, 0.0, 0.0, 0.0, 0.0, 0.0, 0.0, 0.0, 0.0, 0.0, 0.0, 0.0, 0.0, 0.0, 0.0, 0.0, 0.0, 0.0, 0.0, 0.0, 0.0, 0.0, 0.0, 0.0, 0.0, 0.0, 0.0, 0.0, 0.0, 0.0, 0.0, 0.0, 0.0, 0.0, 0.0, 0.0, 0.0, 0.0, 0.0, 0.0, 0.0, 0.0, 0.0, 0.0, 0.0, 0.0, 0.0, 0.0, 0.0, 0.0, 0.0, 0.0, 0.0, 0.0, 0.0, 0.0, 0.0, 0.0, 0.0, 0.0, 0.0, 0.0, 0.0, 0.0, 0.0, 0.0, 0.0, 0.0, 0.0, 0.0, 0.0, 0.0, 0.0, 0.0, 0.0, 0.0, 0.0, 0.0, 0.0, 0.0, 0.0, 0.0, 0.0, 0.0, 0.0, 0.0, 0.0, 0.0, 0.0, 0.0, 0.0, 0.0, 0.0, 0.0, 0.0, 0.0, 0.0, 0.0, 0.0, 0.0, 0.0, 0.0, 0.0, 0.0, 0.0, 0.0, 0.0, 0.0, 0.0, 0.0, 0.0, 0.0, 0.0, 0.0, 0.0, 0.0, 0.0, 0.0, 0.0, 0.0, 0.0, 0.0, 0.0, 0.0, 0.0, 0.0, 0.0, 0.0, 0.0, 0.0, 0.0, 0.0, 0.0, 0.0, 0.0, 0.0, 0.0, 0.0, 0.0, 0.0, 0.0, 0.0, 0.0, 0.0, 0.0, 0.0, 0.0, 0.0, 0.0, 0.0, 0.0, 0.0, 0.0, 0.0, 0.0, 0.0, 0.0, 0.0, 0.0, 0.0, 0.0, 0.0, 0.0, 0.0, 0.0, 0.0, 0.0, 0.0, 0.0, 0.0, 0.0, 0.0, 0.0, 0.0, 0.0, 0.0])
me_circle.update()

# ---- objects
ob_plane = bpy.data.objects.new('Plane', me_plane_001)
ob_plane_001 = bpy.data.objects.new('Plane.001', me_plane_002)
ob_cube = bpy.data.objects.new('Cube', me_cube_016)
ob_circle = bpy.data.objects.new('Circle', me_circle)

# ---- transforms, parenting, visibility, modifiers, constraints
ob_plane.location = (3.797, 1.463, -0.132)
ob_plane.rotation_euler = (-1.571, 1.571, 0.0)
ob_plane.scale = (3.335, 1.5, 1.0)
ob_plane_001.location = (0.767, 1.463, -0.132)
ob_plane_001.rotation_euler = (-1.571, 1.571, 0.0)
ob_plane_001.scale = (3.335, 1.5, 1.0)
ob_cube.location = (-0.81, 1.622, -0.1491)
ob_cube.scale = (0.08117, 0.1591, 3.332)
ob_circle.location = (2.695, 1.486, -0.3616)
ob_circle.rotation_euler = (1.571, -0.0, 0.0)
ob_circle.scale = (0.1484, 0.1484, 0.1484)
_m = ob_circle.modifiers.new('Subdivision', 'SUBSURF')
_m.levels = 2

# ---- collection membership
col_collection.objects.link(ob_plane)
col_collection.objects.link(ob_plane_001)
col_collection.objects.link(ob_cube)
col_collection.objects.link(ob_circle)

# ---- scene / render settings (as saved in the file)
scene.frame_start = 1; scene.frame_end = 250; scene.frame_set(5)
scene.render.engine = 'BLENDER_EEVEE_NEXT'
scene.cycles.sampling_pattern = 'TABULATED_SOBOL'
scene.cycles.use_light_tree = False
scene.view_settings.view_transform = 'Filmic'
bpy.context.view_layer.update()

# ---- added for rendering (the .blend has no active camera and no usable light): camera, sun
cam_auto = bpy.data.cameras.new('AutoCamera')
cam_auto.lens = 50.0
cam_auto.sensor_width = 36.0
cam_auto.clip_end = 1000.0
ob_auto_camera = bpy.data.objects.new('AutoCamera', cam_auto)
scene.collection.objects.link(ob_auto_camera)
ob_auto_camera.location = (10.9242, -8.7677, 6.84168)
ob_auto_camera.rotation_euler = (1.09748, -7.21219e-08, 0.694738)
scene.camera = ob_auto_camera
light_auto_sun = bpy.data.lights.new('AutoSun', 'SUN')
light_auto_sun.energy = 3.0
light_auto_sun.angle = 0.0523599
ob_auto_sun = bpy.data.objects.new('AutoSun', light_auto_sun)
scene.collection.objects.link(ob_auto_sun)
ob_auto_sun.rotation_euler = (0.872665, 0.174533, 0.523599)
bpy.context.view_layer.update()
